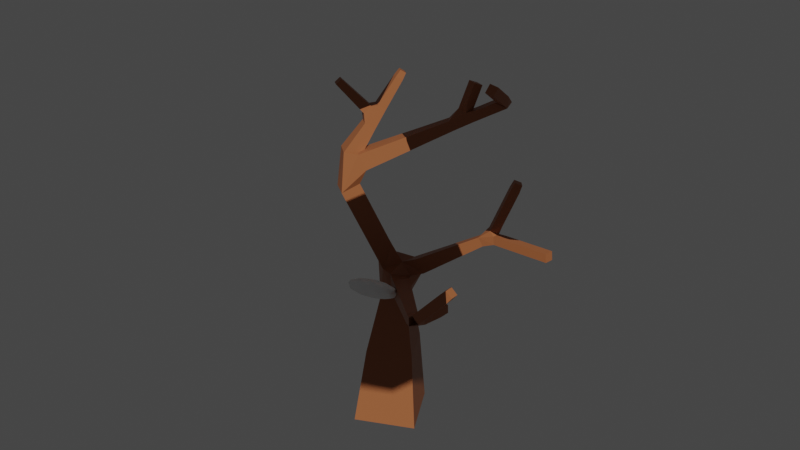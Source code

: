 # Source: poly-tree.blend  (saved by Blender 2.91.10; exported with 4.5.12 LTS)
import bpy
from mathutils import Matrix  # noqa: F401  (used for matrix-valued properties, if any)

bpy.ops.wm.read_factory_settings(use_empty=True)
scene = bpy.context.scene
scene.name = 'Scene'

# ---- collections
col_collection = bpy.data.collections.new('Collection'); scene.collection.children.link(col_collection)

# ---- materials (node trees are filled in below, after node groups)
mat_material_003 = bpy.data.materials.new('Material.003')
mat_material_003.alpha_threshold = 0.0
mat_material_003.use_transparent_shadow = False
mat_material_003.line_color = (0.0, 0.0, 0.0, 1.0)
mat_material_002 = bpy.data.materials.new('Material.002')
mat_material_002.use_transparent_shadow = False

# ---- material node trees
mat_material_003.use_nodes = True; mat_material_003.node_tree.nodes.clear()
_N = mat_material_003.node_tree.nodes; _L = mat_material_003.node_tree.links
n0 = _N.new('ShaderNodeOutputMaterial'); n0.name = 'Material Output'; n0.location = (300, 300)
n1 = _N.new('ShaderNodeBsdfPrincipled'); n1.name = 'Principled BSDF'; n1.location = (10, 300)
n1.distribution = 'GGX'
n1.subsurface_method = 'BURLEY'
n1.inputs[0].default_value = (0.3326, 0.1097, 0.04115, 1.0)
n1.inputs[2].default_value = 0.4273
n1.inputs[3].default_value = 1.45
n1.inputs[13].default_value = 0.3273
n1.inputs[27].default_value = (0.0, 0.0, 0.0, 1.0)
n1.inputs[28].default_value = 1.0
_L.new(n1.outputs[0], n0.inputs[0])
n0.is_active_output = True
mat_material_002.use_nodes = True; mat_material_002.node_tree.nodes.clear()
_N = mat_material_002.node_tree.nodes; _L = mat_material_002.node_tree.links
n0 = _N.new('ShaderNodeOutputMaterial'); n0.name = 'Material Output'; n0.location = (300, 300)
n1 = _N.new('ShaderNodeBsdfPrincipled'); n1.name = 'Principled BSDF'; n1.location = (10, 300)
n1.distribution = 'GGX'
n1.subsurface_method = 'BURLEY'
n1.inputs[0].default_value = (0.08032, 0.2466, 0.06042, 1.0)
n1.inputs[2].default_value = 1.0
n1.inputs[3].default_value = 1.45
n1.inputs[27].default_value = (0.0, 0.0, 0.0, 1.0)
n1.inputs[28].default_value = 1.0
_L.new(n1.outputs[0], n0.inputs[0])
_L.new(n1.outputs[0], n0.inputs[1])
n0.is_active_output = True

# ---- world
world_world = bpy.data.worlds.new('World'); scene.world = world_world
world_world.use_nodes = True; world_world.node_tree.nodes.clear()
_N = world_world.node_tree.nodes; _L = world_world.node_tree.links
n0 = _N.new('ShaderNodeOutputWorld'); n0.name = 'World Output'; n0.location = (300, 300)
n1 = _N.new('ShaderNodeBackground'); n1.name = 'Background'; n1.location = (10, 300)
n1.inputs[0].default_value = (0.05088, 0.05088, 0.05088, 1.0)
_L.new(n1.outputs[0], n0.inputs[0])
n0.is_active_output = True
world_world.color = (0.05088, 0.05088, 0.05088)
world_world.use_sun_shadow = False
world_world.sun_shadow_jitter_overblur = 0.0

# ---- meshes
me_cube = bpy.data.meshes.new('Cube')
me_cube.from_pydata([(0.2797, 1.264, -0.08432), (1.071, -0.1748, -0.08432), (-0.3657, -0.9658, -0.01109), (-1.157, 0.4728, -0.01109), (0.2669, 0.3373, 9.687), (0.3357, 0.2808, 9.687), (0.2878, 0.2225, 9.734), (0.2191, 0.279, 9.734), (0.2592, 0.3793, 9.67), (0.3784, 0.2815, 9.67), (0.2955, 0.1806, 9.752), (0.1764, 0.2783, 9.752), (-0.6386, -1.046, 9.518), (-0.7814, -0.94, 9.518), (-0.7024, -0.8338, 9.637), (-0.5596, -0.94, 9.637), (1.775, 1.203, 9.51), (1.995, 1.119, 9.51), (1.918, 0.9155, 9.603), (1.697, 0.9997, 9.603), (2.639, 1.411, 9.161), (2.665, 1.193, 9.073), (2.482, 1.118, 9.203), (2.457, 1.336, 9.292), (2.788, 0.6206, 9.775), (2.759, 0.4805, 9.587), (2.526, 0.4774, 9.626), (2.555, 0.6176, 9.814), (4.666, 0.3277, 6.15), (4.64, 0.1121, 6.15), (4.619, 0.1146, 6.366), (4.645, 0.3302, 6.366), (3.328, 0.9436, 7.473), (3.449, 0.7998, 7.473), (3.316, 0.688, 7.545), (3.195, 0.8318, 7.545), (3.326, 0.8896, 7.488), (3.395, 0.8066, 7.488), (3.319, 0.742, 7.53), (3.249, 0.8251, 7.53), (2.75, -2.138, 4.8), (2.602, -2.292, 4.8), (2.57, -2.261, 5.008), (2.718, -2.107, 5.008), (2.755, -1.253, 4.835), (2.963, -1.298, 4.835), (2.961, -1.307, 5.048), (2.753, -1.262, 5.048), (2.798, -1.265, 4.88), (2.919, -1.291, 4.88), (2.918, -1.295, 5.003), (2.797, -1.27, 5.003), (3.758, -2.039, 5.955), (3.769, -2.252, 5.955), (3.611, -2.259, 6.099), (3.601, -2.046, 6.099), (3.727, -2.085, 5.986), (3.733, -2.208, 5.986), (3.642, -2.213, 6.069), (3.636, -2.09, 6.069), (0.2779, 1.019, 2.028), (0.8634, -0.04524, 2.028), (-0.1994, -0.6302, 2.082), (-0.785, 0.4337, 2.082), (-0.08869, 0.02685, 8.798), (0.1005, -0.1285, 8.798), (-0.03108, -0.2888, 8.928), (-0.2203, -0.1335, 8.928), (-0.01071, 0.1099, 8.993), (0.1668, -0.03579, 8.993), (0.04334, -0.1862, 9.115), (-0.1342, -0.04048, 9.115), (0.06086, 0.1862, 9.173), (0.2277, 0.04928, 9.173), (0.1117, -0.09207, 9.288), (-0.05516, 0.04487, 9.288), (0.1286, 0.2584, 9.343), (0.2853, 0.1298, 9.343), (0.1763, -0.002998, 9.45), (0.0196, 0.1256, 9.45), (0.1936, 0.3276, 9.506), (0.3405, 0.207, 9.506), (0.2383, 0.08247, 9.607), (0.09135, 0.2031, 9.607), (-0.2275, -0.5493, 8.751), (-0.424, -0.4033, 8.751), (-0.3153, -0.2572, 8.915), (-0.1189, -0.4032, 8.915), (-0.3204, -0.6616, 8.924), (-0.5047, -0.5245, 8.924), (-0.4028, -0.3874, 9.078), (-0.2185, -0.5245, 9.078), (-0.4056, -0.7646, 9.083), (-0.5788, -0.6359, 9.083), (-0.4831, -0.507, 9.228), (-0.3099, -0.6358, 9.228), (-0.4863, -0.8621, 9.234), (-0.649, -0.7412, 9.234), (-0.559, -0.6202, 9.369), (-0.3963, -0.7411, 9.369), (-0.5637, -0.9557, 9.378), (-0.7163, -0.8422, 9.378), (-0.6319, -0.7288, 9.505), (-0.4793, -0.8422, 9.505), (-0.5975, -0.4474, 7.581), (-0.2639, -0.7203, 7.581), (-0.4911, -0.998, 7.82), (-0.8246, -0.7251, 7.82), (-0.4798, -0.3415, 7.859), (-0.1835, -0.5839, 7.859), (-0.3852, -0.8305, 8.072), (-0.6815, -0.5881, 8.072), (-0.3758, -0.248, 8.105), (-0.1124, -0.4634, 8.105), (-0.2917, -0.6826, 8.294), (-0.5551, -0.4672, 8.294), (-0.2798, -0.1617, 8.332), (-0.04684, -0.3523, 8.332), (-0.2054, -0.5462, 8.499), (-0.4384, -0.3556, 8.499), (0.07538, -0.2506, 4.503), (-0.3269, 0.03631, 4.503), (-0.06523, 0.4032, 4.705), (0.4358, 0.08208, 4.705), (-0.04202, -0.4161, 4.952), (-0.4451, -0.1286, 4.952), (-0.1829, 0.2391, 5.155), (0.2202, -0.04843, 5.155), (-0.1598, -0.5821, 5.404), (-0.5637, -0.294, 5.404), (-0.301, 0.07434, 5.607), (0.1029, -0.2137, 5.607), (-0.2779, -0.7485, 5.856), (-0.6826, -0.4599, 5.856), (-0.4194, -0.09078, 6.06), (-0.01469, -0.3794, 6.06), (-0.3962, -0.9152, 6.31), (-0.8017, -0.626, 6.31), (-0.5379, -0.2562, 6.514), (-0.1325, -0.5454, 6.514), (-0.5147, -1.082, 6.764), (-0.921, -0.7924, 6.764), (-0.6567, -0.4218, 6.968), (-0.2504, -0.7116, 6.968), (0.2504, 0.8134, 3.007), (0.6753, 0.04137, 3.007), (-0.09595, -0.3831, 3.046), (-0.5209, 0.3889, 3.046), (0.2332, 0.6845, 3.621), (0.5572, 0.09575, 3.621), (-0.03099, -0.228, 3.651), (-0.355, 0.3608, 3.651), (-0.2713, -0.356, 7.389), (-0.02076, -0.7271, 7.389), (-0.1782, -0.8334, 7.795), (-0.4287, -0.4623, 7.795), (0.05184, -0.1589, 7.586), (0.2829, -0.5011, 7.586), (0.1376, -0.5991, 7.96), (-0.09339, -0.2569, 7.96), (0.3331, 0.0127, 7.757), (0.5471, -0.3044, 7.757), (0.4126, -0.3953, 8.103), (0.1985, -0.07814, 8.103), (0.5901, 0.1695, 7.913), (0.7887, -0.1247, 7.913), (0.6639, -0.2089, 8.234), (0.4653, 0.08526, 8.234), (0.8306, 0.3162, 8.059), (1.015, 0.04352, 8.059), (0.899, -0.03459, 8.357), (0.7149, 0.2381, 8.357), (1.059, 0.4553, 8.198), (1.229, 0.203, 8.198), (1.122, 0.1307, 8.473), (0.9516, 0.3831, 8.473), (1.277, 0.5885, 8.33), (1.434, 0.3556, 8.33), (1.335, 0.2889, 8.585), (1.178, 0.5217, 8.585), (1.487, 0.7166, 8.458), (1.631, 0.5025, 8.458), (1.541, 0.4412, 8.692), (1.396, 0.6553, 8.692), (1.726, 0.9199, 8.876), (1.897, 0.8603, 8.859), (1.862, 0.677, 8.923), (1.598, 0.7412, 8.952), (1.709, 1.031, 9.076), (1.93, 0.9464, 9.076), (1.852, 0.7431, 9.169), (1.631, 0.8274, 9.169), (1.742, 1.117, 9.293), (1.963, 1.033, 9.293), (1.885, 0.8293, 9.386), (1.664, 0.9136, 9.386), (1.863, 0.952, 8.681), (1.992, 0.7537, 8.681), (2.032, 1.062, 8.78), (2.161, 0.8637, 8.78), (2.074, 0.8071, 8.992), (1.945, 1.005, 8.992), (2.202, 1.172, 8.879), (2.33, 0.9737, 8.879), (2.243, 0.9171, 9.091), (2.114, 1.115, 9.091), (2.371, 1.282, 8.977), (2.5, 1.084, 8.977), (2.413, 1.027, 9.19), (2.284, 1.225, 9.19), (2.716, 1.157, 9.386), (2.687, 1.017, 9.198), (2.454, 1.014, 9.237), (2.483, 1.154, 9.425), (2.74, 0.9783, 9.516), (2.711, 0.8382, 9.328), (2.478, 0.8351, 9.367), (2.507, 0.9753, 9.555), (2.764, 0.7995, 9.645), (2.735, 0.6593, 9.457), (2.502, 0.6563, 9.496), (2.531, 0.7964, 9.684), (0.7553, 0.5052, 4.345), (0.7408, 0.0328, 4.428), (0.5034, 0.4874, 4.706), (1.086, 0.5115, 4.596), (1.114, 0.106, 4.596), (0.8818, 0.08956, 4.929), (0.8531, 0.4951, 4.929), (1.37, 0.517, 4.813), (1.397, 0.1408, 4.813), (1.181, 0.1255, 5.122), (1.155, 0.5017, 5.122), (1.63, 0.522, 5.01), (1.654, 0.1724, 5.01), (1.454, 0.1582, 5.298), (1.429, 0.5078, 5.298), (1.871, 0.5266, 5.194), (1.894, 0.2018, 5.194), (1.708, 0.1886, 5.461), (1.685, 0.5134, 5.461), (2.099, 0.5309, 5.368), (2.12, 0.2296, 5.368), (1.948, 0.2174, 5.616), (1.926, 0.5187, 5.616), (2.317, 0.5351, 5.534), (2.336, 0.2562, 5.534), (2.176, 0.2448, 5.763), (2.157, 0.5238, 5.763), (2.526, 0.5391, 5.693), (2.544, 0.2817, 5.693), (2.396, 0.2712, 5.904), (2.378, 0.5286, 5.904), (2.728, 0.543, 5.847), (2.744, 0.3063, 5.847), (2.609, 0.2967, 6.041), (2.592, 0.5334, 6.041), (3.089, 0.5169, 5.996), (3.063, 0.3014, 5.996), (3.042, 0.3039, 6.212), (3.07, 0.4913, 6.217), (3.286, 0.4932, 6.015), (3.26, 0.2777, 6.015), (3.24, 0.2802, 6.231), (3.265, 0.4957, 6.231), (3.483, 0.4696, 6.034), (3.457, 0.2541, 6.034), (3.437, 0.2566, 6.251), (3.462, 0.4721, 6.251), (3.68, 0.4459, 6.054), (3.654, 0.2304, 6.054), (3.634, 0.2329, 6.27), (3.659, 0.4484, 6.27), (3.877, 0.4223, 6.073), (3.851, 0.2067, 6.073), (3.831, 0.2092, 6.289), (3.857, 0.4248, 6.289), (4.074, 0.3986, 6.092), (4.049, 0.1831, 6.092), (4.028, 0.1856, 6.308), (4.054, 0.4011, 6.308), (4.271, 0.375, 6.111), (4.246, 0.1594, 6.111), (4.225, 0.1619, 6.328), (4.251, 0.3775, 6.328), (4.468, 0.3513, 6.131), (4.443, 0.1358, 6.131), (4.422, 0.1383, 6.347), (4.448, 0.3538, 6.347), (2.932, 0.6293, 6.221), (2.919, 0.3342, 6.304), (2.779, 0.5002, 6.304), (2.989, 0.6771, 6.399), (3.129, 0.511, 6.399), (2.975, 0.3819, 6.482), (2.836, 0.548, 6.482), (3.046, 0.7248, 6.577), (3.185, 0.5587, 6.577), (3.032, 0.4296, 6.66), (2.892, 0.5957, 6.66), (3.102, 0.7725, 6.755), (3.242, 0.6064, 6.755), (3.089, 0.4774, 6.838), (2.949, 0.6434, 6.838), (3.159, 0.8202, 6.933), (3.299, 0.6542, 6.933), (3.145, 0.5251, 7.016), (3.006, 0.6911, 7.016), (3.216, 0.868, 7.111), (3.355, 0.7019, 7.111), (3.202, 0.5728, 7.194), (3.062, 0.7389, 7.194), (3.272, 0.9157, 7.289), (3.412, 0.7496, 7.289), (3.259, 0.6205, 7.372), (3.119, 0.7866, 7.372), (0.7624, -0.06465, 4.071), (0.4511, -0.3886, 4.071), (0.3839, -0.3241, 4.511), (1.058, -0.369, 4.176), (0.7671, -0.6714, 4.176), (0.7044, -0.6112, 4.586), (0.9949, -0.3088, 4.586), (1.316, -0.6358, 4.268), (1.044, -0.9193, 4.268), (0.9853, -0.8629, 4.653), (1.258, -0.5794, 4.653), (1.554, -0.8808, 4.353), (1.298, -1.147, 4.353), (1.243, -1.094, 4.714), (1.499, -0.8278, 4.714), (1.777, -1.111, 4.432), (1.537, -1.361, 4.432), (1.485, -1.311, 4.771), (1.725, -1.061, 4.771), (1.989, -1.329, 4.508), (1.764, -1.564, 4.508), (1.716, -1.517, 4.826), (1.941, -1.283, 4.826), (2.193, -1.539, 4.58), (1.982, -1.759, 4.58), (1.936, -1.715, 4.878), (2.147, -1.495, 4.878), (2.389, -1.741, 4.65), (2.192, -1.947, 4.65), (2.149, -1.906, 4.928), (2.346, -1.701, 4.928), (2.579, -1.937, 4.718), (2.395, -2.129, 4.718), (2.356, -2.091, 4.977), (2.539, -1.899, 4.977), (2.59, -1.939, 4.79), (2.831, -1.991, 4.79), (2.86, -2.032, 5.009), (2.588, -1.948, 5.036), (2.64, -1.709, 4.8), (2.881, -1.761, 4.8), (2.879, -1.77, 5.046), (2.638, -1.719, 5.046), (2.689, -1.479, 4.809), (2.93, -1.531, 4.809), (2.928, -1.541, 5.055), (2.687, -1.489, 5.055), (2.903, -2.311, 4.981), (2.722, -2.32, 5.148), (2.71, -2.074, 5.148), (3.038, -2.057, 5.142), (3.05, -2.303, 5.142), (2.868, -2.312, 5.308), (2.856, -2.066, 5.308), (3.184, -2.05, 5.302), (3.196, -2.296, 5.302), (3.014, -2.305, 5.468), (3.002, -2.059, 5.468), (3.33, -2.043, 5.463), (3.343, -2.289, 5.463), (3.161, -2.298, 5.629), (3.149, -2.052, 5.629), (3.477, -2.036, 5.623), (3.489, -2.282, 5.623), (3.307, -2.291, 5.789), (3.295, -2.045, 5.789), (3.623, -2.029, 5.784), (3.635, -2.275, 5.784), (3.454, -2.284, 5.95), (3.441, -2.038, 5.95), (0.2787, 1.13, 1.072), (0.9576, -0.1039, 1.072), (-0.2747, -0.7821, 1.134), (-0.9536, 0.4514, 1.134), (2.75, -2.138, 4.8), (2.602, -2.292, 4.8), (2.57, -2.261, 5.008), (1.726, 0.9199, 8.876), (-0.8246, -0.7251, 7.82), (-0.4911, -0.998, 7.82), (-0.5975, -0.4474, 7.581), (1.862, 0.677, 8.923), (1.992, 0.7537, 8.681), (1.863, 0.952, 8.681)], [], [(117, 65, 118), (103, 100, 96, 99), (102, 103, 99, 98), (101, 102, 98, 97), (100, 101, 97, 96), (99, 96, 92, 95), (64, 65, 117), (98, 99, 95, 94), (97, 98, 94, 93), (96, 97, 93, 92), (95, 92, 88, 91), (94, 95, 91, 90), (93, 94, 90, 89), (65, 66, 118), (116, 64, 117), (224, 222, 148), (92, 93, 89, 88), (91, 88, 84, 87), (90, 91, 87, 86), (89, 90, 86, 85), (88, 89, 85, 84), (11, 8, 80, 83), (10, 11, 83, 82), (9, 10, 82, 81), (8, 9, 81, 80), (83, 80, 76, 79), (107, 155, 104), (317, 150, 149), (82, 83, 79, 78), (81, 82, 78, 77), (80, 81, 77, 76), (140, 143, 153), (79, 76, 72, 75), (317, 120, 150), (78, 79, 75, 74), (77, 78, 74, 73), (76, 77, 73, 72), (75, 72, 68, 71), (74, 75, 71, 70), (73, 74, 70, 69), (72, 73, 69, 68), (316, 317, 149), (122, 224, 148), (123, 224, 122), (120, 121, 150), (71, 68, 64, 67), (70, 71, 67, 66), (317, 318, 120), (69, 70, 66, 65), (223, 316, 222), (68, 69, 65, 64), (151, 122, 148), (11, 8, 4, 7), (10, 11, 7, 6), (9, 10, 6, 5), (8, 9, 5, 4), (59, 58, 57, 56), (51, 50, 49, 48), (184, 185, 196), (183, 187, 184), (39, 38, 37, 36), (291, 289, 256), (31, 30, 29, 28), (107, 104, 142, 141), (27, 26, 25, 24), (19, 18, 17, 16), (154, 106, 140, 153), (15, 14, 13, 12), (185, 393, 399, 196), (196, 399, 398, 197), (260, 257, 289), (197, 398, 397, 186), (222, 316, 149, 148), (155, 396, 105, 154), (154, 105, 395, 106), (106, 395, 394, 107), (41, 391, 392, 42), (106, 107, 141, 140), (41, 40, 363), (42, 392, 43, 364), (364, 43, 390, 363), (353, 354, 365), (363, 390, 391, 41), (0, 1, 2, 3), (150, 121, 122, 151), (143, 142, 152, 153), (186, 397, 393, 185), (142, 104, 155, 152), (64, 116, 119, 67), (186, 182, 181, 197), (181, 180, 196, 197), (318, 223, 123, 120), (180, 183, 184, 196), (289, 257, 253, 256), (258, 259, 255, 254), (257, 258, 254, 253), (187, 183, 182, 186), (351, 41, 42, 354), (119, 118, 84, 85), (291, 256, 255, 290), (86, 67, 119, 85), (107, 394, 396, 155), (118, 66, 87, 84), (42, 364, 365, 354), (40, 41, 351, 352), (66, 67, 86, 87), (7, 6, 5, 4), (363, 40, 352, 353), (259, 260, 290, 255), (12, 13, 101, 100), (13, 14, 102, 101), (14, 15, 103, 102), (15, 12, 100, 103), (108, 109, 105, 396), (109, 110, 395, 105), (110, 111, 394, 395), (111, 108, 396, 394), (112, 113, 109, 108), (113, 114, 110, 109), (114, 115, 111, 110), (115, 112, 108, 111), (116, 117, 113, 112), (117, 118, 114, 113), (118, 119, 115, 114), (119, 116, 112, 115), (124, 125, 121, 120), (125, 126, 122, 121), (126, 127, 123, 122), (127, 124, 120, 123), (128, 129, 125, 124), (129, 130, 126, 125), (130, 131, 127, 126), (131, 128, 124, 127), (132, 133, 129, 128), (133, 134, 130, 129), (134, 135, 131, 130), (135, 132, 128, 131), (136, 137, 133, 132), (137, 138, 134, 133), (138, 139, 135, 134), (139, 136, 132, 135), (140, 141, 137, 136), (141, 142, 138, 137), (142, 143, 139, 138), (143, 140, 136, 139), (144, 145, 61, 60), (145, 146, 62, 61), (146, 147, 63, 62), (147, 144, 60, 63), (148, 149, 145, 144), (149, 150, 146, 145), (150, 151, 147, 146), (151, 148, 144, 147), (156, 157, 153, 152), (157, 158, 154, 153), (158, 159, 155, 154), (159, 156, 152, 155), (160, 161, 157, 156), (161, 162, 158, 157), (162, 163, 159, 158), (163, 160, 156, 159), (164, 165, 161, 160), (165, 166, 162, 161), (166, 167, 163, 162), (167, 164, 160, 163), (168, 169, 165, 164), (169, 170, 166, 165), (170, 171, 167, 166), (171, 168, 164, 167), (172, 173, 169, 168), (173, 174, 170, 169), (174, 175, 171, 170), (175, 172, 168, 171), (176, 177, 173, 172), (177, 178, 174, 173), (178, 179, 175, 174), (179, 176, 172, 175), (180, 181, 177, 176), (181, 182, 178, 177), (182, 183, 179, 178), (183, 180, 176, 179), (188, 189, 185, 184), (189, 190, 186, 185), (190, 191, 187, 186), (191, 188, 184, 187), (192, 193, 189, 188), (193, 194, 190, 189), (194, 195, 191, 190), (195, 192, 188, 191), (16, 17, 193, 192), (17, 18, 194, 193), (18, 19, 195, 194), (19, 16, 192, 195), (198, 199, 398, 399), (199, 200, 397, 398), (200, 201, 393, 397), (201, 198, 399, 393), (202, 203, 199, 198), (203, 204, 200, 199), (204, 205, 201, 200), (205, 202, 198, 201), (206, 207, 203, 202), (207, 208, 204, 203), (208, 209, 205, 204), (209, 206, 202, 205), (20, 21, 207, 206), (21, 22, 208, 207), (22, 23, 209, 208), (23, 20, 206, 209), (210, 211, 21, 20), (211, 212, 22, 21), (212, 213, 23, 22), (213, 210, 20, 23), (214, 215, 211, 210), (215, 216, 212, 211), (216, 217, 213, 212), (217, 214, 210, 213), (218, 219, 215, 214), (219, 220, 216, 215), (220, 221, 217, 216), (221, 218, 214, 217), (24, 25, 219, 218), (25, 26, 220, 219), (26, 27, 221, 220), (27, 24, 218, 221), (225, 226, 223, 222), (226, 227, 123, 223), (227, 228, 224, 123), (228, 225, 222, 224), (229, 230, 226, 225), (230, 231, 227, 226), (231, 232, 228, 227), (232, 229, 225, 228), (233, 234, 230, 229), (234, 235, 231, 230), (235, 236, 232, 231), (236, 233, 229, 232), (237, 238, 234, 233), (238, 239, 235, 234), (239, 240, 236, 235), (240, 237, 233, 236), (241, 242, 238, 237), (242, 243, 239, 238), (243, 244, 240, 239), (244, 241, 237, 240), (245, 246, 242, 241), (246, 247, 243, 242), (247, 248, 244, 243), (248, 245, 241, 244), (249, 250, 246, 245), (250, 251, 247, 246), (251, 252, 248, 247), (252, 249, 245, 248), (253, 254, 250, 249), (254, 255, 251, 250), (255, 256, 252, 251), (256, 253, 249, 252), (261, 262, 258, 257), (262, 263, 259, 258), (263, 264, 260, 259), (264, 261, 257, 260), (265, 266, 262, 261), (266, 267, 263, 262), (267, 268, 264, 263), (268, 265, 261, 264), (269, 270, 266, 265), (270, 271, 267, 266), (271, 272, 268, 267), (272, 269, 265, 268), (273, 274, 270, 269), (274, 275, 271, 270), (275, 276, 272, 271), (276, 273, 269, 272), (277, 278, 274, 273), (278, 279, 275, 274), (279, 280, 276, 275), (280, 277, 273, 276), (281, 282, 278, 277), (282, 283, 279, 278), (283, 284, 280, 279), (284, 281, 277, 280), (285, 286, 282, 281), (286, 287, 283, 282), (287, 288, 284, 283), (288, 285, 281, 284), (28, 29, 286, 285), (29, 30, 287, 286), (30, 31, 288, 287), (31, 28, 285, 288), (292, 293, 260, 289), (293, 294, 290, 260), (294, 295, 291, 290), (295, 292, 289, 291), (296, 297, 293, 292), (297, 298, 294, 293), (298, 299, 295, 294), (299, 296, 292, 295), (300, 301, 297, 296), (301, 302, 298, 297), (302, 303, 299, 298), (303, 300, 296, 299), (304, 305, 301, 300), (305, 306, 302, 301), (306, 307, 303, 302), (307, 304, 300, 303), (308, 309, 305, 304), (309, 310, 306, 305), (310, 311, 307, 306), (311, 308, 304, 307), (312, 313, 309, 308), (313, 314, 310, 309), (314, 315, 311, 310), (315, 312, 308, 311), (32, 33, 313, 312), (33, 34, 314, 313), (34, 35, 315, 314), (35, 32, 312, 315), (32, 33, 37, 36), (33, 34, 38, 37), (34, 35, 39, 38), (35, 32, 36, 39), (319, 320, 317, 316), (320, 321, 318, 317), (321, 322, 223, 318), (322, 319, 316, 223), (323, 324, 320, 319), (324, 325, 321, 320), (325, 326, 322, 321), (326, 323, 319, 322), (327, 328, 324, 323), (328, 329, 325, 324), (329, 330, 326, 325), (330, 327, 323, 326), (331, 332, 328, 327), (332, 333, 329, 328), (333, 334, 330, 329), (334, 331, 327, 330), (335, 336, 332, 331), (336, 337, 333, 332), (337, 338, 334, 333), (338, 335, 331, 334), (339, 340, 336, 335), (340, 341, 337, 336), (341, 342, 338, 337), (342, 339, 335, 338), (343, 344, 340, 339), (344, 345, 341, 340), (345, 346, 342, 341), (346, 343, 339, 342), (347, 348, 344, 343), (348, 349, 345, 344), (349, 350, 346, 345), (350, 347, 343, 346), (390, 391, 348, 347), (391, 392, 349, 348), (392, 43, 350, 349), (43, 390, 347, 350), (355, 356, 352, 351), (356, 357, 353, 352), (357, 358, 354, 353), (358, 355, 351, 354), (359, 360, 356, 355), (360, 361, 357, 356), (361, 362, 358, 357), (362, 359, 355, 358), (44, 45, 360, 359), (45, 46, 361, 360), (46, 47, 362, 361), (47, 44, 359, 362), (48, 49, 45, 44), (49, 50, 46, 45), (50, 51, 47, 46), (51, 48, 44, 47), (366, 367, 363, 353), (367, 368, 364, 363), (368, 369, 365, 364), (369, 366, 353, 365), (370, 371, 367, 366), (371, 372, 368, 367), (372, 373, 369, 368), (373, 370, 366, 369), (374, 375, 371, 370), (375, 376, 372, 371), (376, 377, 373, 372), (377, 374, 370, 373), (378, 379, 375, 374), (379, 380, 376, 375), (380, 381, 377, 376), (381, 378, 374, 377), (382, 383, 379, 378), (383, 384, 380, 379), (384, 385, 381, 380), (385, 382, 378, 381), (52, 53, 383, 382), (53, 54, 384, 383), (54, 55, 385, 384), (55, 52, 382, 385), (52, 53, 57, 56), (53, 54, 58, 57), (54, 55, 59, 58), (55, 52, 56, 59), (386, 387, 1, 0), (387, 388, 2, 1), (388, 389, 3, 2), (389, 386, 0, 3), (60, 61, 387, 386), (61, 62, 388, 387), (62, 63, 389, 388), (63, 60, 386, 389)])
me_cube.materials.append(mat_material_003)
me_cube.use_remesh_preserve_volume = False
me_cube.use_remesh_preserve_attributes = False
me_cube.use_mirror_vertex_groups = False
me_cube.update()
me_icosphere = bpy.data.meshes.new('Icosphere')
me_icosphere.from_pydata([(0.0, 0.0, -0.96), (0.6947, -0.5047, -0.4293), (-0.2653, -0.8166, -0.4293), (-0.8586, 0.0, -0.4293), (-0.2653, 0.8166, -0.4293), (0.6947, 0.5047, -0.4293), (0.2653, -0.8166, 0.4293), (-0.6947, -0.5047, 0.4293), (-0.6947, 0.5047, 0.4293), (0.2653, 0.8166, 0.4293), (0.8586, 0.0, 0.4293), (0.0, 0.0, 0.96), (-0.156, -0.48, -0.8166), (0.4083, -0.2967, -0.8166), (0.2524, -0.7767, -0.5047), (0.8166, 0.0, -0.5047), (0.4083, 0.2967, -0.8166), (-0.5047, 0.0, -0.8166), (-0.6607, -0.48, -0.5047), (-0.156, 0.48, -0.8166), (-0.6607, 0.48, -0.5047), (0.2524, 0.7767, -0.5047), (0.913, -0.2967, 0.0), (0.913, 0.2967, 0.0), (0.0, -0.96, 0.0), (0.5643, -0.7767, 0.0), (-0.913, -0.2967, 0.0), (-0.5643, -0.7767, 0.0), (-0.5643, 0.7767, 0.0), (-0.913, 0.2967, 0.0), (0.5643, 0.7767, 0.0), (0.0, 0.96, 0.0), (0.6607, -0.48, 0.5047), (-0.2524, -0.7767, 0.5047), (-0.8166, 0.0, 0.5047), (-0.2524, 0.7767, 0.5047), (0.6607, 0.48, 0.5047), (0.156, -0.48, 0.8166), (0.5047, 0.0, 0.8166), (-0.4083, -0.2967, 0.8166), (-0.4083, 0.2967, 0.8166), (0.156, 0.48, 0.8166)], [], [(0, 13, 12), (1, 13, 15), (0, 12, 17), (0, 17, 19), (0, 19, 16), (1, 15, 22), (2, 14, 24), (3, 18, 26), (4, 20, 28), (5, 21, 30), (1, 22, 25), (2, 24, 27), (3, 26, 29), (4, 28, 31), (5, 30, 23), (6, 32, 37), (7, 33, 39), (8, 34, 40), (9, 35, 41), (10, 36, 38), (38, 41, 11), (38, 36, 41), (36, 9, 41), (41, 40, 11), (41, 35, 40), (35, 8, 40), (40, 39, 11), (40, 34, 39), (34, 7, 39), (39, 37, 11), (39, 33, 37), (33, 6, 37), (37, 38, 11), (37, 32, 38), (32, 10, 38), (23, 36, 10), (23, 30, 36), (30, 9, 36), (31, 35, 9), (31, 28, 35), (28, 8, 35), (29, 34, 8), (29, 26, 34), (26, 7, 34), (27, 33, 7), (27, 24, 33), (24, 6, 33), (25, 32, 6), (25, 22, 32), (22, 10, 32), (30, 31, 9), (30, 21, 31), (21, 4, 31), (28, 29, 8), (28, 20, 29), (20, 3, 29), (26, 27, 7), (26, 18, 27), (18, 2, 27), (24, 25, 6), (24, 14, 25), (14, 1, 25), (22, 23, 10), (22, 15, 23), (15, 5, 23), (16, 21, 5), (16, 19, 21), (19, 4, 21), (19, 20, 4), (19, 17, 20), (17, 3, 20), (17, 18, 3), (17, 12, 18), (12, 2, 18), (15, 16, 5), (15, 13, 16), (13, 0, 16), (12, 14, 2), (12, 13, 14), (13, 1, 14)])
_uv = me_icosphere.uv_layers.new(name='UVMap')
_uv.uv.foreach_set('vector', [0.8182, 0.0, 0.7727, 0.07873, 0.8636, 0.07873, 0.7273, 0.1575, 0.6818, 0.07873, 0.6364, 0.1575, 0.09091, 0.0, 0.04545, 0.07873, 0.1364, 0.07873, 0.2727, 0.0, 0.2273, 0.07873, 0.3182, 0.07873, 0.4545, 0.0, 0.4091, 0.07873, 0.5, 0.07873, 0.7273, 0.1575, 0.6364, 0.1575, 0.6818, 0.2362, 0.9091, 0.1575, 0.8182, 0.1575, 0.8636, 0.2362, 0.1818, 0.1575, 0.09091, 0.1575, 0.1364, 0.2362, 0.3636, 0.1575, 0.2727, 0.1575, 0.3182, 0.2362, 0.5455, 0.1575, 0.4545, 0.1575, 0.5, 0.2362, 0.7273, 0.1575, 0.6818, 0.2362, 0.7727, 0.2362, 0.9091, 0.1575, 0.8636, 0.2362, 0.9545, 0.2362, 0.1818, 0.1575, 0.1364, 0.2362, 0.2273, 0.2362, 0.3636, 0.1575, 0.3182, 0.2362, 0.4091, 0.2362, 0.5455, 0.1575, 0.5, 0.2362, 0.5909, 0.2362, 0.8182, 0.3149, 0.7273, 0.3149, 0.7727, 0.3937, 1.0, 0.3149, 0.9091, 0.3149, 0.9545, 0.3937, 0.2727, 0.3149, 0.1818, 0.3149, 0.2273, 0.3937, 0.4545, 0.3149, 0.3636, 0.3149, 0.4091, 0.3937, 0.6364, 0.3149, 0.5455, 0.3149, 0.5909, 0.3937, 0.5909, 0.3937, 0.5, 0.3937, 0.5455, 0.4724, 0.5909, 0.3937, 0.5455, 0.3149, 0.5, 0.3937, 0.5455, 0.3149, 0.4545, 0.3149, 0.5, 0.3937, 0.4091, 0.3937, 0.3182, 0.3937, 0.3636, 0.4724, 0.4091, 0.3937, 0.3636, 0.3149, 0.3182, 0.3937, 0.3636, 0.3149, 0.2727, 0.3149, 0.3182, 0.3937, 0.2273, 0.3937, 0.1364, 0.3937, 0.1818, 0.4724, 0.2273, 0.3937, 0.1818, 0.3149, 0.1364, 0.3937, 0.1818, 0.3149, 0.09091, 0.3149, 0.1364, 0.3937, 0.9545, 0.3937, 0.8636, 0.3937, 0.9091, 0.4724, 0.9545, 0.3937, 0.9091, 0.3149, 0.8636, 0.3937, 0.9091, 0.3149, 0.8182, 0.3149, 0.8636, 0.3937, 0.7727, 0.3937, 0.6818, 0.3937, 0.7273, 0.4724, 0.7727, 0.3937, 0.7273, 0.3149, 0.6818, 0.3937, 0.7273, 0.3149, 0.6364, 0.3149, 0.6818, 0.3937, 0.5909, 0.2362, 0.5455, 0.3149, 0.6364, 0.3149, 0.5909, 0.2362, 0.5, 0.2362, 0.5455, 0.3149, 0.5, 0.2362, 0.4545, 0.3149, 0.5455, 0.3149, 0.4091, 0.2362, 0.3636, 0.3149, 0.4545, 0.3149, 0.4091, 0.2362, 0.3182, 0.2362, 0.3636, 0.3149, 0.3182, 0.2362, 0.2727, 0.3149, 0.3636, 0.3149, 0.2273, 0.2362, 0.1818, 0.3149, 0.2727, 0.3149, 0.2273, 0.2362, 0.1364, 0.2362, 0.1818, 0.3149, 0.1364, 0.2362, 0.09091, 0.3149, 0.1818, 0.3149, 0.9545, 0.2362, 0.9091, 0.3149, 1.0, 0.3149, 0.9545, 0.2362, 0.8636, 0.2362, 0.9091, 0.3149, 0.8636, 0.2362, 0.8182, 0.3149, 0.9091, 0.3149, 0.7727, 0.2362, 0.7273, 0.3149, 0.8182, 0.3149, 0.7727, 0.2362, 0.6818, 0.2362, 0.7273, 0.3149, 0.6818, 0.2362, 0.6364, 0.3149, 0.7273, 0.3149, 0.5, 0.2362, 0.4091, 0.2362, 0.4545, 0.3149, 0.5, 0.2362, 0.4545, 0.1575, 0.4091, 0.2362, 0.4545, 0.1575, 0.3636, 0.1575, 0.4091, 0.2362, 0.3182, 0.2362, 0.2273, 0.2362, 0.2727, 0.3149, 0.3182, 0.2362, 0.2727, 0.1575, 0.2273, 0.2362, 0.2727, 0.1575, 0.1818, 0.1575, 0.2273, 0.2362, 0.1364, 0.2362, 0.04545, 0.2362, 0.09091, 0.3149, 0.1364, 0.2362, 0.09091, 0.1575, 0.04545, 0.2362, 0.09091, 0.1575, 0.0, 0.1575, 0.04545, 0.2362, 0.8636, 0.2362, 0.7727, 0.2362, 0.8182, 0.3149, 0.8636, 0.2362, 0.8182, 0.1575, 0.7727, 0.2362, 0.8182, 0.1575, 0.7273, 0.1575, 0.7727, 0.2362, 0.6818, 0.2362, 0.5909, 0.2362, 0.6364, 0.3149, 0.6818, 0.2362, 0.6364, 0.1575, 0.5909, 0.2362, 0.6364, 0.1575, 0.5455, 0.1575, 0.5909, 0.2362, 0.5, 0.07873, 0.4545, 0.1575, 0.5455, 0.1575, 0.5, 0.07873, 0.4091, 0.07873, 0.4545, 0.1575, 0.4091, 0.07873, 0.3636, 0.1575, 0.4545, 0.1575, 0.3182, 0.07873, 0.2727, 0.1575, 0.3636, 0.1575, 0.3182, 0.07873, 0.2273, 0.07873, 0.2727, 0.1575, 0.2273, 0.07873, 0.1818, 0.1575, 0.2727, 0.1575, 0.1364, 0.07873, 0.09091, 0.1575, 0.1818, 0.1575, 0.1364, 0.07873, 0.04545, 0.07873, 0.09091, 0.1575, 0.04545, 0.07873, 0.0, 0.1575, 0.09091, 0.1575, 0.6364, 0.1575, 0.5909, 0.07873, 0.5455, 0.1575, 0.6364, 0.1575, 0.6818, 0.07873, 0.5909, 0.07873, 0.6818, 0.07873, 0.6364, 0.0, 0.5909, 0.07873, 0.8636, 0.07873, 0.8182, 0.1575, 0.9091, 0.1575, 0.8636, 0.07873, 0.7727, 0.07873, 0.8182, 0.1575, 0.7727, 0.07873, 0.7273, 0.1575, 0.8182, 0.1575])
me_icosphere.materials.append(mat_material_002)
me_icosphere.use_remesh_fix_poles = True
me_icosphere.use_remesh_preserve_attributes = False
me_icosphere.use_mirror_vertex_groups = False
me_icosphere.update()
me_icosphere_001 = bpy.data.meshes.new('Icosphere.001')
me_icosphere_001.from_pydata([(0.0, 0.0, -0.96), (0.6947, -0.5047, -0.4293), (-0.2653, -0.8166, -0.4293), (-0.8586, 0.0, -0.4293), (-0.2653, 0.8166, -0.4293), (0.6947, 0.5047, -0.4293), (0.2653, -0.8166, 0.4293), (-0.6947, -0.5047, 0.4293), (-0.6947, 0.5047, 0.4293), (0.2653, 0.8166, 0.4293), (0.8586, 0.0, 0.4293), (0.0, 0.0, 0.96), (-0.156, -0.48, -0.8166), (0.4083, -0.2967, -0.8166), (0.2524, -0.7767, -0.5047), (0.8166, 0.0, -0.5047), (0.4083, 0.2967, -0.8166), (-0.5047, 0.0, -0.8166), (-0.6607, -0.48, -0.5047), (-0.156, 0.48, -0.8166), (-0.6607, 0.48, -0.5047), (0.2524, 0.7767, -0.5047), (0.913, -0.2967, 0.0), (0.913, 0.2967, 0.0), (0.0, -0.96, 0.0), (0.5643, -0.7767, 0.0), (-0.913, -0.2967, 0.0), (-0.5643, -0.7767, 0.0), (-0.5643, 0.7767, 0.0), (-0.913, 0.2967, 0.0), (0.5643, 0.7767, 0.0), (0.0, 0.96, 0.0), (0.6607, -0.48, 0.5047), (-0.2524, -0.7767, 0.5047), (-0.8166, 0.0, 0.5047), (-0.2524, 0.7767, 0.5047), (0.6607, 0.48, 0.5047), (0.156, -0.48, 0.8166), (0.5047, 0.0, 0.8166), (-0.4083, -0.2967, 0.8166), (-0.4083, 0.2967, 0.8166), (0.156, 0.48, 0.8166)], [], [(0, 13, 12), (1, 13, 15), (0, 12, 17), (0, 17, 19), (0, 19, 16), (1, 15, 22), (2, 14, 24), (3, 18, 26), (4, 20, 28), (5, 21, 30), (1, 22, 25), (2, 24, 27), (3, 26, 29), (4, 28, 31), (5, 30, 23), (6, 32, 37), (7, 33, 39), (8, 34, 40), (9, 35, 41), (10, 36, 38), (38, 41, 11), (38, 36, 41), (36, 9, 41), (41, 40, 11), (41, 35, 40), (35, 8, 40), (40, 39, 11), (40, 34, 39), (34, 7, 39), (39, 37, 11), (39, 33, 37), (33, 6, 37), (37, 38, 11), (37, 32, 38), (32, 10, 38), (23, 36, 10), (23, 30, 36), (30, 9, 36), (31, 35, 9), (31, 28, 35), (28, 8, 35), (29, 34, 8), (29, 26, 34), (26, 7, 34), (27, 33, 7), (27, 24, 33), (24, 6, 33), (25, 32, 6), (25, 22, 32), (22, 10, 32), (30, 31, 9), (30, 21, 31), (21, 4, 31), (28, 29, 8), (28, 20, 29), (20, 3, 29), (26, 27, 7), (26, 18, 27), (18, 2, 27), (24, 25, 6), (24, 14, 25), (14, 1, 25), (22, 23, 10), (22, 15, 23), (15, 5, 23), (16, 21, 5), (16, 19, 21), (19, 4, 21), (19, 20, 4), (19, 17, 20), (17, 3, 20), (17, 18, 3), (17, 12, 18), (12, 2, 18), (15, 16, 5), (15, 13, 16), (13, 0, 16), (12, 14, 2), (12, 13, 14), (13, 1, 14)])
_uv = me_icosphere_001.uv_layers.new(name='UVMap')
_uv.uv.foreach_set('vector', [0.8182, 0.0, 0.7727, 0.07873, 0.8636, 0.07873, 0.7273, 0.1575, 0.6818, 0.07873, 0.6364, 0.1575, 0.09091, 0.0, 0.04545, 0.07873, 0.1364, 0.07873, 0.2727, 0.0, 0.2273, 0.07873, 0.3182, 0.07873, 0.4545, 0.0, 0.4091, 0.07873, 0.5, 0.07873, 0.7273, 0.1575, 0.6364, 0.1575, 0.6818, 0.2362, 0.9091, 0.1575, 0.8182, 0.1575, 0.8636, 0.2362, 0.1818, 0.1575, 0.09091, 0.1575, 0.1364, 0.2362, 0.3636, 0.1575, 0.2727, 0.1575, 0.3182, 0.2362, 0.5455, 0.1575, 0.4545, 0.1575, 0.5, 0.2362, 0.7273, 0.1575, 0.6818, 0.2362, 0.7727, 0.2362, 0.9091, 0.1575, 0.8636, 0.2362, 0.9545, 0.2362, 0.1818, 0.1575, 0.1364, 0.2362, 0.2273, 0.2362, 0.3636, 0.1575, 0.3182, 0.2362, 0.4091, 0.2362, 0.5455, 0.1575, 0.5, 0.2362, 0.5909, 0.2362, 0.8182, 0.3149, 0.7273, 0.3149, 0.7727, 0.3937, 1.0, 0.3149, 0.9091, 0.3149, 0.9545, 0.3937, 0.2727, 0.3149, 0.1818, 0.3149, 0.2273, 0.3937, 0.4545, 0.3149, 0.3636, 0.3149, 0.4091, 0.3937, 0.6364, 0.3149, 0.5455, 0.3149, 0.5909, 0.3937, 0.5909, 0.3937, 0.5, 0.3937, 0.5455, 0.4724, 0.5909, 0.3937, 0.5455, 0.3149, 0.5, 0.3937, 0.5455, 0.3149, 0.4545, 0.3149, 0.5, 0.3937, 0.4091, 0.3937, 0.3182, 0.3937, 0.3636, 0.4724, 0.4091, 0.3937, 0.3636, 0.3149, 0.3182, 0.3937, 0.3636, 0.3149, 0.2727, 0.3149, 0.3182, 0.3937, 0.2273, 0.3937, 0.1364, 0.3937, 0.1818, 0.4724, 0.2273, 0.3937, 0.1818, 0.3149, 0.1364, 0.3937, 0.1818, 0.3149, 0.09091, 0.3149, 0.1364, 0.3937, 0.9545, 0.3937, 0.8636, 0.3937, 0.9091, 0.4724, 0.9545, 0.3937, 0.9091, 0.3149, 0.8636, 0.3937, 0.9091, 0.3149, 0.8182, 0.3149, 0.8636, 0.3937, 0.7727, 0.3937, 0.6818, 0.3937, 0.7273, 0.4724, 0.7727, 0.3937, 0.7273, 0.3149, 0.6818, 0.3937, 0.7273, 0.3149, 0.6364, 0.3149, 0.6818, 0.3937, 0.5909, 0.2362, 0.5455, 0.3149, 0.6364, 0.3149, 0.5909, 0.2362, 0.5, 0.2362, 0.5455, 0.3149, 0.5, 0.2362, 0.4545, 0.3149, 0.5455, 0.3149, 0.4091, 0.2362, 0.3636, 0.3149, 0.4545, 0.3149, 0.4091, 0.2362, 0.3182, 0.2362, 0.3636, 0.3149, 0.3182, 0.2362, 0.2727, 0.3149, 0.3636, 0.3149, 0.2273, 0.2362, 0.1818, 0.3149, 0.2727, 0.3149, 0.2273, 0.2362, 0.1364, 0.2362, 0.1818, 0.3149, 0.1364, 0.2362, 0.09091, 0.3149, 0.1818, 0.3149, 0.9545, 0.2362, 0.9091, 0.3149, 1.0, 0.3149, 0.9545, 0.2362, 0.8636, 0.2362, 0.9091, 0.3149, 0.8636, 0.2362, 0.8182, 0.3149, 0.9091, 0.3149, 0.7727, 0.2362, 0.7273, 0.3149, 0.8182, 0.3149, 0.7727, 0.2362, 0.6818, 0.2362, 0.7273, 0.3149, 0.6818, 0.2362, 0.6364, 0.3149, 0.7273, 0.3149, 0.5, 0.2362, 0.4091, 0.2362, 0.4545, 0.3149, 0.5, 0.2362, 0.4545, 0.1575, 0.4091, 0.2362, 0.4545, 0.1575, 0.3636, 0.1575, 0.4091, 0.2362, 0.3182, 0.2362, 0.2273, 0.2362, 0.2727, 0.3149, 0.3182, 0.2362, 0.2727, 0.1575, 0.2273, 0.2362, 0.2727, 0.1575, 0.1818, 0.1575, 0.2273, 0.2362, 0.1364, 0.2362, 0.04545, 0.2362, 0.09091, 0.3149, 0.1364, 0.2362, 0.09091, 0.1575, 0.04545, 0.2362, 0.09091, 0.1575, 0.0, 0.1575, 0.04545, 0.2362, 0.8636, 0.2362, 0.7727, 0.2362, 0.8182, 0.3149, 0.8636, 0.2362, 0.8182, 0.1575, 0.7727, 0.2362, 0.8182, 0.1575, 0.7273, 0.1575, 0.7727, 0.2362, 0.6818, 0.2362, 0.5909, 0.2362, 0.6364, 0.3149, 0.6818, 0.2362, 0.6364, 0.1575, 0.5909, 0.2362, 0.6364, 0.1575, 0.5455, 0.1575, 0.5909, 0.2362, 0.5, 0.07873, 0.4545, 0.1575, 0.5455, 0.1575, 0.5, 0.07873, 0.4091, 0.07873, 0.4545, 0.1575, 0.4091, 0.07873, 0.3636, 0.1575, 0.4545, 0.1575, 0.3182, 0.07873, 0.2727, 0.1575, 0.3636, 0.1575, 0.3182, 0.07873, 0.2273, 0.07873, 0.2727, 0.1575, 0.2273, 0.07873, 0.1818, 0.1575, 0.2727, 0.1575, 0.1364, 0.07873, 0.09091, 0.1575, 0.1818, 0.1575, 0.1364, 0.07873, 0.04545, 0.07873, 0.09091, 0.1575, 0.04545, 0.07873, 0.0, 0.1575, 0.09091, 0.1575, 0.6364, 0.1575, 0.5909, 0.07873, 0.5455, 0.1575, 0.6364, 0.1575, 0.6818, 0.07873, 0.5909, 0.07873, 0.6818, 0.07873, 0.6364, 0.0, 0.5909, 0.07873, 0.8636, 0.07873, 0.8182, 0.1575, 0.9091, 0.1575, 0.8636, 0.07873, 0.7727, 0.07873, 0.8182, 0.1575, 0.7727, 0.07873, 0.7273, 0.1575, 0.8182, 0.1575])
me_icosphere_001.materials.append(mat_material_002)
me_icosphere_001.use_remesh_fix_poles = True
me_icosphere_001.use_remesh_preserve_attributes = False
me_icosphere_001.use_mirror_vertex_groups = False
me_icosphere_001.update()
me_icosphere_002 = bpy.data.meshes.new('Icosphere.002')
me_icosphere_002.from_pydata([(0.0, 0.0, -0.96), (0.6947, -0.5047, -0.4293), (-0.2653, -0.8166, -0.4293), (-0.8586, 0.0, -0.4293), (-0.2653, 0.8166, -0.4293), (0.6947, 0.5047, -0.4293), (0.2653, -0.8166, 0.4293), (-0.6947, -0.5047, 0.4293), (-0.6947, 0.5047, 0.4293), (0.2653, 0.8166, 0.4293), (0.8586, 0.0, 0.4293), (0.0, 0.0, 0.96), (-0.156, -0.48, -0.8166), (0.4083, -0.2967, -0.8166), (0.2524, -0.7767, -0.5047), (0.8166, 0.0, -0.5047), (0.4083, 0.2967, -0.8166), (-0.5047, 0.0, -0.8166), (-0.6607, -0.48, -0.5047), (-0.156, 0.48, -0.8166), (-0.6607, 0.48, -0.5047), (0.2524, 0.7767, -0.5047), (0.913, -0.2967, 0.0), (0.913, 0.2967, 0.0), (0.0, -0.96, 0.0), (0.5643, -0.7767, 0.0), (-0.913, -0.2967, 0.0), (-0.5643, -0.7767, 0.0), (-0.5643, 0.7767, 0.0), (-0.913, 0.2967, 0.0), (0.5643, 0.7767, 0.0), (0.0, 0.96, 0.0), (0.6607, -0.48, 0.5047), (-0.2524, -0.7767, 0.5047), (-0.8166, 0.0, 0.5047), (-0.2524, 0.7767, 0.5047), (0.6607, 0.48, 0.5047), (0.156, -0.48, 0.8166), (0.5047, 0.0, 0.8166), (-0.4083, -0.2967, 0.8166), (-0.4083, 0.2967, 0.8166), (0.156, 0.48, 0.8166)], [], [(0, 13, 12), (1, 13, 15), (0, 12, 17), (0, 17, 19), (0, 19, 16), (1, 15, 22), (2, 14, 24), (3, 18, 26), (4, 20, 28), (5, 21, 30), (1, 22, 25), (2, 24, 27), (3, 26, 29), (4, 28, 31), (5, 30, 23), (6, 32, 37), (7, 33, 39), (8, 34, 40), (9, 35, 41), (10, 36, 38), (38, 41, 11), (38, 36, 41), (36, 9, 41), (41, 40, 11), (41, 35, 40), (35, 8, 40), (40, 39, 11), (40, 34, 39), (34, 7, 39), (39, 37, 11), (39, 33, 37), (33, 6, 37), (37, 38, 11), (37, 32, 38), (32, 10, 38), (23, 36, 10), (23, 30, 36), (30, 9, 36), (31, 35, 9), (31, 28, 35), (28, 8, 35), (29, 34, 8), (29, 26, 34), (26, 7, 34), (27, 33, 7), (27, 24, 33), (24, 6, 33), (25, 32, 6), (25, 22, 32), (22, 10, 32), (30, 31, 9), (30, 21, 31), (21, 4, 31), (28, 29, 8), (28, 20, 29), (20, 3, 29), (26, 27, 7), (26, 18, 27), (18, 2, 27), (24, 25, 6), (24, 14, 25), (14, 1, 25), (22, 23, 10), (22, 15, 23), (15, 5, 23), (16, 21, 5), (16, 19, 21), (19, 4, 21), (19, 20, 4), (19, 17, 20), (17, 3, 20), (17, 18, 3), (17, 12, 18), (12, 2, 18), (15, 16, 5), (15, 13, 16), (13, 0, 16), (12, 14, 2), (12, 13, 14), (13, 1, 14)])
_uv = me_icosphere_002.uv_layers.new(name='UVMap')
_uv.uv.foreach_set('vector', [0.8182, 0.0, 0.7727, 0.07873, 0.8636, 0.07873, 0.7273, 0.1575, 0.6818, 0.07873, 0.6364, 0.1575, 0.09091, 0.0, 0.04545, 0.07873, 0.1364, 0.07873, 0.2727, 0.0, 0.2273, 0.07873, 0.3182, 0.07873, 0.4545, 0.0, 0.4091, 0.07873, 0.5, 0.07873, 0.7273, 0.1575, 0.6364, 0.1575, 0.6818, 0.2362, 0.9091, 0.1575, 0.8182, 0.1575, 0.8636, 0.2362, 0.1818, 0.1575, 0.09091, 0.1575, 0.1364, 0.2362, 0.3636, 0.1575, 0.2727, 0.1575, 0.3182, 0.2362, 0.5455, 0.1575, 0.4545, 0.1575, 0.5, 0.2362, 0.7273, 0.1575, 0.6818, 0.2362, 0.7727, 0.2362, 0.9091, 0.1575, 0.8636, 0.2362, 0.9545, 0.2362, 0.1818, 0.1575, 0.1364, 0.2362, 0.2273, 0.2362, 0.3636, 0.1575, 0.3182, 0.2362, 0.4091, 0.2362, 0.5455, 0.1575, 0.5, 0.2362, 0.5909, 0.2362, 0.8182, 0.3149, 0.7273, 0.3149, 0.7727, 0.3937, 1.0, 0.3149, 0.9091, 0.3149, 0.9545, 0.3937, 0.2727, 0.3149, 0.1818, 0.3149, 0.2273, 0.3937, 0.4545, 0.3149, 0.3636, 0.3149, 0.4091, 0.3937, 0.6364, 0.3149, 0.5455, 0.3149, 0.5909, 0.3937, 0.5909, 0.3937, 0.5, 0.3937, 0.5455, 0.4724, 0.5909, 0.3937, 0.5455, 0.3149, 0.5, 0.3937, 0.5455, 0.3149, 0.4545, 0.3149, 0.5, 0.3937, 0.4091, 0.3937, 0.3182, 0.3937, 0.3636, 0.4724, 0.4091, 0.3937, 0.3636, 0.3149, 0.3182, 0.3937, 0.3636, 0.3149, 0.2727, 0.3149, 0.3182, 0.3937, 0.2273, 0.3937, 0.1364, 0.3937, 0.1818, 0.4724, 0.2273, 0.3937, 0.1818, 0.3149, 0.1364, 0.3937, 0.1818, 0.3149, 0.09091, 0.3149, 0.1364, 0.3937, 0.9545, 0.3937, 0.8636, 0.3937, 0.9091, 0.4724, 0.9545, 0.3937, 0.9091, 0.3149, 0.8636, 0.3937, 0.9091, 0.3149, 0.8182, 0.3149, 0.8636, 0.3937, 0.7727, 0.3937, 0.6818, 0.3937, 0.7273, 0.4724, 0.7727, 0.3937, 0.7273, 0.3149, 0.6818, 0.3937, 0.7273, 0.3149, 0.6364, 0.3149, 0.6818, 0.3937, 0.5909, 0.2362, 0.5455, 0.3149, 0.6364, 0.3149, 0.5909, 0.2362, 0.5, 0.2362, 0.5455, 0.3149, 0.5, 0.2362, 0.4545, 0.3149, 0.5455, 0.3149, 0.4091, 0.2362, 0.3636, 0.3149, 0.4545, 0.3149, 0.4091, 0.2362, 0.3182, 0.2362, 0.3636, 0.3149, 0.3182, 0.2362, 0.2727, 0.3149, 0.3636, 0.3149, 0.2273, 0.2362, 0.1818, 0.3149, 0.2727, 0.3149, 0.2273, 0.2362, 0.1364, 0.2362, 0.1818, 0.3149, 0.1364, 0.2362, 0.09091, 0.3149, 0.1818, 0.3149, 0.9545, 0.2362, 0.9091, 0.3149, 1.0, 0.3149, 0.9545, 0.2362, 0.8636, 0.2362, 0.9091, 0.3149, 0.8636, 0.2362, 0.8182, 0.3149, 0.9091, 0.3149, 0.7727, 0.2362, 0.7273, 0.3149, 0.8182, 0.3149, 0.7727, 0.2362, 0.6818, 0.2362, 0.7273, 0.3149, 0.6818, 0.2362, 0.6364, 0.3149, 0.7273, 0.3149, 0.5, 0.2362, 0.4091, 0.2362, 0.4545, 0.3149, 0.5, 0.2362, 0.4545, 0.1575, 0.4091, 0.2362, 0.4545, 0.1575, 0.3636, 0.1575, 0.4091, 0.2362, 0.3182, 0.2362, 0.2273, 0.2362, 0.2727, 0.3149, 0.3182, 0.2362, 0.2727, 0.1575, 0.2273, 0.2362, 0.2727, 0.1575, 0.1818, 0.1575, 0.2273, 0.2362, 0.1364, 0.2362, 0.04545, 0.2362, 0.09091, 0.3149, 0.1364, 0.2362, 0.09091, 0.1575, 0.04545, 0.2362, 0.09091, 0.1575, 0.0, 0.1575, 0.04545, 0.2362, 0.8636, 0.2362, 0.7727, 0.2362, 0.8182, 0.3149, 0.8636, 0.2362, 0.8182, 0.1575, 0.7727, 0.2362, 0.8182, 0.1575, 0.7273, 0.1575, 0.7727, 0.2362, 0.6818, 0.2362, 0.5909, 0.2362, 0.6364, 0.3149, 0.6818, 0.2362, 0.6364, 0.1575, 0.5909, 0.2362, 0.6364, 0.1575, 0.5455, 0.1575, 0.5909, 0.2362, 0.5, 0.07873, 0.4545, 0.1575, 0.5455, 0.1575, 0.5, 0.07873, 0.4091, 0.07873, 0.4545, 0.1575, 0.4091, 0.07873, 0.3636, 0.1575, 0.4545, 0.1575, 0.3182, 0.07873, 0.2727, 0.1575, 0.3636, 0.1575, 0.3182, 0.07873, 0.2273, 0.07873, 0.2727, 0.1575, 0.2273, 0.07873, 0.1818, 0.1575, 0.2727, 0.1575, 0.1364, 0.07873, 0.09091, 0.1575, 0.1818, 0.1575, 0.1364, 0.07873, 0.04545, 0.07873, 0.09091, 0.1575, 0.04545, 0.07873, 0.0, 0.1575, 0.09091, 0.1575, 0.6364, 0.1575, 0.5909, 0.07873, 0.5455, 0.1575, 0.6364, 0.1575, 0.6818, 0.07873, 0.5909, 0.07873, 0.6818, 0.07873, 0.6364, 0.0, 0.5909, 0.07873, 0.8636, 0.07873, 0.8182, 0.1575, 0.9091, 0.1575, 0.8636, 0.07873, 0.7727, 0.07873, 0.8182, 0.1575, 0.7727, 0.07873, 0.7273, 0.1575, 0.8182, 0.1575])
me_icosphere_002.materials.append(mat_material_002)
me_icosphere_002.use_remesh_fix_poles = True
me_icosphere_002.use_remesh_preserve_attributes = False
me_icosphere_002.use_mirror_vertex_groups = False
me_icosphere_002.update()
me_icosphere_003 = bpy.data.meshes.new('Icosphere.003')
me_icosphere_003.from_pydata([(0.0, 0.0, -0.96), (0.6947, -0.5047, -0.4293), (-0.2653, -0.8166, -0.4293), (-0.8586, 0.0, -0.4293), (-0.2653, 0.8166, -0.4293), (0.6947, 0.5047, -0.4293), (0.2653, -0.8166, 0.4293), (-0.6947, -0.5047, 0.4293), (-0.6947, 0.5047, 0.4293), (0.2653, 0.8166, 0.4293), (0.8586, 0.0, 0.4293), (0.0, 0.0, 0.96), (-0.156, -0.48, -0.8166), (0.4083, -0.2967, -0.8166), (0.2524, -0.7767, -0.5047), (0.8166, 0.0, -0.5047), (0.4083, 0.2967, -0.8166), (-0.5047, 0.0, -0.8166), (-0.6607, -0.48, -0.5047), (-0.156, 0.48, -0.8166), (-0.6607, 0.48, -0.5047), (0.2524, 0.7767, -0.5047), (0.913, -0.2967, 0.0), (0.913, 0.2967, 0.0), (0.0, -0.96, 0.0), (0.5643, -0.7767, 0.0), (-0.913, -0.2967, 0.0), (-0.5643, -0.7767, 0.0), (-0.5643, 0.7767, 0.0), (-0.913, 0.2967, 0.0), (0.5643, 0.7767, 0.0), (0.0, 0.96, 0.0), (0.6607, -0.48, 0.5047), (-0.2524, -0.7767, 0.5047), (-0.8166, 0.0, 0.5047), (-0.2524, 0.7767, 0.5047), (0.6607, 0.48, 0.5047), (0.156, -0.48, 0.8166), (0.5047, 0.0, 0.8166), (-0.4083, -0.2967, 0.8166), (-0.4083, 0.2967, 0.8166), (0.156, 0.48, 0.8166)], [], [(0, 13, 12), (1, 13, 15), (0, 12, 17), (0, 17, 19), (0, 19, 16), (1, 15, 22), (2, 14, 24), (3, 18, 26), (4, 20, 28), (5, 21, 30), (1, 22, 25), (2, 24, 27), (3, 26, 29), (4, 28, 31), (5, 30, 23), (6, 32, 37), (7, 33, 39), (8, 34, 40), (9, 35, 41), (10, 36, 38), (38, 41, 11), (38, 36, 41), (36, 9, 41), (41, 40, 11), (41, 35, 40), (35, 8, 40), (40, 39, 11), (40, 34, 39), (34, 7, 39), (39, 37, 11), (39, 33, 37), (33, 6, 37), (37, 38, 11), (37, 32, 38), (32, 10, 38), (23, 36, 10), (23, 30, 36), (30, 9, 36), (31, 35, 9), (31, 28, 35), (28, 8, 35), (29, 34, 8), (29, 26, 34), (26, 7, 34), (27, 33, 7), (27, 24, 33), (24, 6, 33), (25, 32, 6), (25, 22, 32), (22, 10, 32), (30, 31, 9), (30, 21, 31), (21, 4, 31), (28, 29, 8), (28, 20, 29), (20, 3, 29), (26, 27, 7), (26, 18, 27), (18, 2, 27), (24, 25, 6), (24, 14, 25), (14, 1, 25), (22, 23, 10), (22, 15, 23), (15, 5, 23), (16, 21, 5), (16, 19, 21), (19, 4, 21), (19, 20, 4), (19, 17, 20), (17, 3, 20), (17, 18, 3), (17, 12, 18), (12, 2, 18), (15, 16, 5), (15, 13, 16), (13, 0, 16), (12, 14, 2), (12, 13, 14), (13, 1, 14)])
_uv = me_icosphere_003.uv_layers.new(name='UVMap')
_uv.uv.foreach_set('vector', [0.8182, 0.0, 0.7727, 0.07873, 0.8636, 0.07873, 0.7273, 0.1575, 0.6818, 0.07873, 0.6364, 0.1575, 0.09091, 0.0, 0.04545, 0.07873, 0.1364, 0.07873, 0.2727, 0.0, 0.2273, 0.07873, 0.3182, 0.07873, 0.4545, 0.0, 0.4091, 0.07873, 0.5, 0.07873, 0.7273, 0.1575, 0.6364, 0.1575, 0.6818, 0.2362, 0.9091, 0.1575, 0.8182, 0.1575, 0.8636, 0.2362, 0.1818, 0.1575, 0.09091, 0.1575, 0.1364, 0.2362, 0.3636, 0.1575, 0.2727, 0.1575, 0.3182, 0.2362, 0.5455, 0.1575, 0.4545, 0.1575, 0.5, 0.2362, 0.7273, 0.1575, 0.6818, 0.2362, 0.7727, 0.2362, 0.9091, 0.1575, 0.8636, 0.2362, 0.9545, 0.2362, 0.1818, 0.1575, 0.1364, 0.2362, 0.2273, 0.2362, 0.3636, 0.1575, 0.3182, 0.2362, 0.4091, 0.2362, 0.5455, 0.1575, 0.5, 0.2362, 0.5909, 0.2362, 0.8182, 0.3149, 0.7273, 0.3149, 0.7727, 0.3937, 1.0, 0.3149, 0.9091, 0.3149, 0.9545, 0.3937, 0.2727, 0.3149, 0.1818, 0.3149, 0.2273, 0.3937, 0.4545, 0.3149, 0.3636, 0.3149, 0.4091, 0.3937, 0.6364, 0.3149, 0.5455, 0.3149, 0.5909, 0.3937, 0.5909, 0.3937, 0.5, 0.3937, 0.5455, 0.4724, 0.5909, 0.3937, 0.5455, 0.3149, 0.5, 0.3937, 0.5455, 0.3149, 0.4545, 0.3149, 0.5, 0.3937, 0.4091, 0.3937, 0.3182, 0.3937, 0.3636, 0.4724, 0.4091, 0.3937, 0.3636, 0.3149, 0.3182, 0.3937, 0.3636, 0.3149, 0.2727, 0.3149, 0.3182, 0.3937, 0.2273, 0.3937, 0.1364, 0.3937, 0.1818, 0.4724, 0.2273, 0.3937, 0.1818, 0.3149, 0.1364, 0.3937, 0.1818, 0.3149, 0.09091, 0.3149, 0.1364, 0.3937, 0.9545, 0.3937, 0.8636, 0.3937, 0.9091, 0.4724, 0.9545, 0.3937, 0.9091, 0.3149, 0.8636, 0.3937, 0.9091, 0.3149, 0.8182, 0.3149, 0.8636, 0.3937, 0.7727, 0.3937, 0.6818, 0.3937, 0.7273, 0.4724, 0.7727, 0.3937, 0.7273, 0.3149, 0.6818, 0.3937, 0.7273, 0.3149, 0.6364, 0.3149, 0.6818, 0.3937, 0.5909, 0.2362, 0.5455, 0.3149, 0.6364, 0.3149, 0.5909, 0.2362, 0.5, 0.2362, 0.5455, 0.3149, 0.5, 0.2362, 0.4545, 0.3149, 0.5455, 0.3149, 0.4091, 0.2362, 0.3636, 0.3149, 0.4545, 0.3149, 0.4091, 0.2362, 0.3182, 0.2362, 0.3636, 0.3149, 0.3182, 0.2362, 0.2727, 0.3149, 0.3636, 0.3149, 0.2273, 0.2362, 0.1818, 0.3149, 0.2727, 0.3149, 0.2273, 0.2362, 0.1364, 0.2362, 0.1818, 0.3149, 0.1364, 0.2362, 0.09091, 0.3149, 0.1818, 0.3149, 0.9545, 0.2362, 0.9091, 0.3149, 1.0, 0.3149, 0.9545, 0.2362, 0.8636, 0.2362, 0.9091, 0.3149, 0.8636, 0.2362, 0.8182, 0.3149, 0.9091, 0.3149, 0.7727, 0.2362, 0.7273, 0.3149, 0.8182, 0.3149, 0.7727, 0.2362, 0.6818, 0.2362, 0.7273, 0.3149, 0.6818, 0.2362, 0.6364, 0.3149, 0.7273, 0.3149, 0.5, 0.2362, 0.4091, 0.2362, 0.4545, 0.3149, 0.5, 0.2362, 0.4545, 0.1575, 0.4091, 0.2362, 0.4545, 0.1575, 0.3636, 0.1575, 0.4091, 0.2362, 0.3182, 0.2362, 0.2273, 0.2362, 0.2727, 0.3149, 0.3182, 0.2362, 0.2727, 0.1575, 0.2273, 0.2362, 0.2727, 0.1575, 0.1818, 0.1575, 0.2273, 0.2362, 0.1364, 0.2362, 0.04545, 0.2362, 0.09091, 0.3149, 0.1364, 0.2362, 0.09091, 0.1575, 0.04545, 0.2362, 0.09091, 0.1575, 0.0, 0.1575, 0.04545, 0.2362, 0.8636, 0.2362, 0.7727, 0.2362, 0.8182, 0.3149, 0.8636, 0.2362, 0.8182, 0.1575, 0.7727, 0.2362, 0.8182, 0.1575, 0.7273, 0.1575, 0.7727, 0.2362, 0.6818, 0.2362, 0.5909, 0.2362, 0.6364, 0.3149, 0.6818, 0.2362, 0.6364, 0.1575, 0.5909, 0.2362, 0.6364, 0.1575, 0.5455, 0.1575, 0.5909, 0.2362, 0.5, 0.07873, 0.4545, 0.1575, 0.5455, 0.1575, 0.5, 0.07873, 0.4091, 0.07873, 0.4545, 0.1575, 0.4091, 0.07873, 0.3636, 0.1575, 0.4545, 0.1575, 0.3182, 0.07873, 0.2727, 0.1575, 0.3636, 0.1575, 0.3182, 0.07873, 0.2273, 0.07873, 0.2727, 0.1575, 0.2273, 0.07873, 0.1818, 0.1575, 0.2727, 0.1575, 0.1364, 0.07873, 0.09091, 0.1575, 0.1818, 0.1575, 0.1364, 0.07873, 0.04545, 0.07873, 0.09091, 0.1575, 0.04545, 0.07873, 0.0, 0.1575, 0.09091, 0.1575, 0.6364, 0.1575, 0.5909, 0.07873, 0.5455, 0.1575, 0.6364, 0.1575, 0.6818, 0.07873, 0.5909, 0.07873, 0.6818, 0.07873, 0.6364, 0.0, 0.5909, 0.07873, 0.8636, 0.07873, 0.8182, 0.1575, 0.9091, 0.1575, 0.8636, 0.07873, 0.7727, 0.07873, 0.8182, 0.1575, 0.7727, 0.07873, 0.7273, 0.1575, 0.8182, 0.1575])
me_icosphere_003.use_remesh_fix_poles = True
me_icosphere_003.use_remesh_preserve_attributes = False
me_icosphere_003.use_mirror_vertex_groups = False
me_icosphere_003.update()
me_icosphere_004 = bpy.data.meshes.new('Icosphere.004')
me_icosphere_004.from_pydata([(0.0, 0.0, -0.96), (0.6947, -0.5047, -0.4293), (-0.2653, -0.8166, -0.4293), (-0.8586, 0.0, -0.4293), (-0.2653, 0.8166, -0.4293), (0.6947, 0.5047, -0.4293), (0.2653, -0.8166, 0.4293), (-0.6947, -0.5047, 0.4293), (-0.6947, 0.5047, 0.4293), (0.2653, 0.8166, 0.4293), (0.8586, 0.0, 0.4293), (0.0, 0.0, 0.96), (-0.156, -0.48, -0.8166), (0.4083, -0.2967, -0.8166), (0.2524, -0.7767, -0.5047), (0.8166, 0.0, -0.5047), (0.4083, 0.2967, -0.8166), (-0.5047, 0.0, -0.8166), (-0.6607, -0.48, -0.5047), (-0.156, 0.48, -0.8166), (-0.6607, 0.48, -0.5047), (0.2524, 0.7767, -0.5047), (0.913, -0.2967, 0.0), (0.913, 0.2967, 0.0), (0.0, -0.96, 0.0), (0.5643, -0.7767, 0.0), (-0.913, -0.2967, 0.0), (-0.5643, -0.7767, 0.0), (-0.5643, 0.7767, 0.0), (-0.913, 0.2967, 0.0), (0.5643, 0.7767, 0.0), (0.0, 0.96, 0.0), (0.6607, -0.48, 0.5047), (-0.2524, -0.7767, 0.5047), (-0.8166, 0.0, 0.5047), (-0.2524, 0.7767, 0.5047), (0.6607, 0.48, 0.5047), (0.156, -0.48, 0.8166), (0.5047, 0.0, 0.8166), (-0.4083, -0.2967, 0.8166), (-0.4083, 0.2967, 0.8166), (0.156, 0.48, 0.8166)], [], [(0, 13, 12), (1, 13, 15), (0, 12, 17), (0, 17, 19), (0, 19, 16), (1, 15, 22), (2, 14, 24), (3, 18, 26), (4, 20, 28), (5, 21, 30), (1, 22, 25), (2, 24, 27), (3, 26, 29), (4, 28, 31), (5, 30, 23), (6, 32, 37), (7, 33, 39), (8, 34, 40), (9, 35, 41), (10, 36, 38), (38, 41, 11), (38, 36, 41), (36, 9, 41), (41, 40, 11), (41, 35, 40), (35, 8, 40), (40, 39, 11), (40, 34, 39), (34, 7, 39), (39, 37, 11), (39, 33, 37), (33, 6, 37), (37, 38, 11), (37, 32, 38), (32, 10, 38), (23, 36, 10), (23, 30, 36), (30, 9, 36), (31, 35, 9), (31, 28, 35), (28, 8, 35), (29, 34, 8), (29, 26, 34), (26, 7, 34), (27, 33, 7), (27, 24, 33), (24, 6, 33), (25, 32, 6), (25, 22, 32), (22, 10, 32), (30, 31, 9), (30, 21, 31), (21, 4, 31), (28, 29, 8), (28, 20, 29), (20, 3, 29), (26, 27, 7), (26, 18, 27), (18, 2, 27), (24, 25, 6), (24, 14, 25), (14, 1, 25), (22, 23, 10), (22, 15, 23), (15, 5, 23), (16, 21, 5), (16, 19, 21), (19, 4, 21), (19, 20, 4), (19, 17, 20), (17, 3, 20), (17, 18, 3), (17, 12, 18), (12, 2, 18), (15, 16, 5), (15, 13, 16), (13, 0, 16), (12, 14, 2), (12, 13, 14), (13, 1, 14)])
_uv = me_icosphere_004.uv_layers.new(name='UVMap')
_uv.uv.foreach_set('vector', [0.8182, 0.0, 0.7727, 0.07873, 0.8636, 0.07873, 0.7273, 0.1575, 0.6818, 0.07873, 0.6364, 0.1575, 0.09091, 0.0, 0.04545, 0.07873, 0.1364, 0.07873, 0.2727, 0.0, 0.2273, 0.07873, 0.3182, 0.07873, 0.4545, 0.0, 0.4091, 0.07873, 0.5, 0.07873, 0.7273, 0.1575, 0.6364, 0.1575, 0.6818, 0.2362, 0.9091, 0.1575, 0.8182, 0.1575, 0.8636, 0.2362, 0.1818, 0.1575, 0.09091, 0.1575, 0.1364, 0.2362, 0.3636, 0.1575, 0.2727, 0.1575, 0.3182, 0.2362, 0.5455, 0.1575, 0.4545, 0.1575, 0.5, 0.2362, 0.7273, 0.1575, 0.6818, 0.2362, 0.7727, 0.2362, 0.9091, 0.1575, 0.8636, 0.2362, 0.9545, 0.2362, 0.1818, 0.1575, 0.1364, 0.2362, 0.2273, 0.2362, 0.3636, 0.1575, 0.3182, 0.2362, 0.4091, 0.2362, 0.5455, 0.1575, 0.5, 0.2362, 0.5909, 0.2362, 0.8182, 0.3149, 0.7273, 0.3149, 0.7727, 0.3937, 1.0, 0.3149, 0.9091, 0.3149, 0.9545, 0.3937, 0.2727, 0.3149, 0.1818, 0.3149, 0.2273, 0.3937, 0.4545, 0.3149, 0.3636, 0.3149, 0.4091, 0.3937, 0.6364, 0.3149, 0.5455, 0.3149, 0.5909, 0.3937, 0.5909, 0.3937, 0.5, 0.3937, 0.5455, 0.4724, 0.5909, 0.3937, 0.5455, 0.3149, 0.5, 0.3937, 0.5455, 0.3149, 0.4545, 0.3149, 0.5, 0.3937, 0.4091, 0.3937, 0.3182, 0.3937, 0.3636, 0.4724, 0.4091, 0.3937, 0.3636, 0.3149, 0.3182, 0.3937, 0.3636, 0.3149, 0.2727, 0.3149, 0.3182, 0.3937, 0.2273, 0.3937, 0.1364, 0.3937, 0.1818, 0.4724, 0.2273, 0.3937, 0.1818, 0.3149, 0.1364, 0.3937, 0.1818, 0.3149, 0.09091, 0.3149, 0.1364, 0.3937, 0.9545, 0.3937, 0.8636, 0.3937, 0.9091, 0.4724, 0.9545, 0.3937, 0.9091, 0.3149, 0.8636, 0.3937, 0.9091, 0.3149, 0.8182, 0.3149, 0.8636, 0.3937, 0.7727, 0.3937, 0.6818, 0.3937, 0.7273, 0.4724, 0.7727, 0.3937, 0.7273, 0.3149, 0.6818, 0.3937, 0.7273, 0.3149, 0.6364, 0.3149, 0.6818, 0.3937, 0.5909, 0.2362, 0.5455, 0.3149, 0.6364, 0.3149, 0.5909, 0.2362, 0.5, 0.2362, 0.5455, 0.3149, 0.5, 0.2362, 0.4545, 0.3149, 0.5455, 0.3149, 0.4091, 0.2362, 0.3636, 0.3149, 0.4545, 0.3149, 0.4091, 0.2362, 0.3182, 0.2362, 0.3636, 0.3149, 0.3182, 0.2362, 0.2727, 0.3149, 0.3636, 0.3149, 0.2273, 0.2362, 0.1818, 0.3149, 0.2727, 0.3149, 0.2273, 0.2362, 0.1364, 0.2362, 0.1818, 0.3149, 0.1364, 0.2362, 0.09091, 0.3149, 0.1818, 0.3149, 0.9545, 0.2362, 0.9091, 0.3149, 1.0, 0.3149, 0.9545, 0.2362, 0.8636, 0.2362, 0.9091, 0.3149, 0.8636, 0.2362, 0.8182, 0.3149, 0.9091, 0.3149, 0.7727, 0.2362, 0.7273, 0.3149, 0.8182, 0.3149, 0.7727, 0.2362, 0.6818, 0.2362, 0.7273, 0.3149, 0.6818, 0.2362, 0.6364, 0.3149, 0.7273, 0.3149, 0.5, 0.2362, 0.4091, 0.2362, 0.4545, 0.3149, 0.5, 0.2362, 0.4545, 0.1575, 0.4091, 0.2362, 0.4545, 0.1575, 0.3636, 0.1575, 0.4091, 0.2362, 0.3182, 0.2362, 0.2273, 0.2362, 0.2727, 0.3149, 0.3182, 0.2362, 0.2727, 0.1575, 0.2273, 0.2362, 0.2727, 0.1575, 0.1818, 0.1575, 0.2273, 0.2362, 0.1364, 0.2362, 0.04545, 0.2362, 0.09091, 0.3149, 0.1364, 0.2362, 0.09091, 0.1575, 0.04545, 0.2362, 0.09091, 0.1575, 0.0, 0.1575, 0.04545, 0.2362, 0.8636, 0.2362, 0.7727, 0.2362, 0.8182, 0.3149, 0.8636, 0.2362, 0.8182, 0.1575, 0.7727, 0.2362, 0.8182, 0.1575, 0.7273, 0.1575, 0.7727, 0.2362, 0.6818, 0.2362, 0.5909, 0.2362, 0.6364, 0.3149, 0.6818, 0.2362, 0.6364, 0.1575, 0.5909, 0.2362, 0.6364, 0.1575, 0.5455, 0.1575, 0.5909, 0.2362, 0.5, 0.07873, 0.4545, 0.1575, 0.5455, 0.1575, 0.5, 0.07873, 0.4091, 0.07873, 0.4545, 0.1575, 0.4091, 0.07873, 0.3636, 0.1575, 0.4545, 0.1575, 0.3182, 0.07873, 0.2727, 0.1575, 0.3636, 0.1575, 0.3182, 0.07873, 0.2273, 0.07873, 0.2727, 0.1575, 0.2273, 0.07873, 0.1818, 0.1575, 0.2727, 0.1575, 0.1364, 0.07873, 0.09091, 0.1575, 0.1818, 0.1575, 0.1364, 0.07873, 0.04545, 0.07873, 0.09091, 0.1575, 0.04545, 0.07873, 0.0, 0.1575, 0.09091, 0.1575, 0.6364, 0.1575, 0.5909, 0.07873, 0.5455, 0.1575, 0.6364, 0.1575, 0.6818, 0.07873, 0.5909, 0.07873, 0.6818, 0.07873, 0.6364, 0.0, 0.5909, 0.07873, 0.8636, 0.07873, 0.8182, 0.1575, 0.9091, 0.1575, 0.8636, 0.07873, 0.7727, 0.07873, 0.8182, 0.1575, 0.7727, 0.07873, 0.7273, 0.1575, 0.8182, 0.1575])
me_icosphere_004.materials.append(mat_material_002)
me_icosphere_004.use_remesh_fix_poles = True
me_icosphere_004.use_remesh_preserve_attributes = False
me_icosphere_004.use_mirror_vertex_groups = False
me_icosphere_004.update()
me_icosphere_005 = bpy.data.meshes.new('Icosphere.005')
me_icosphere_005.from_pydata([(0.0, 0.0, -0.96), (0.6947, -0.5047, -0.4293), (-0.2653, -0.8166, -0.4293), (-0.8586, 0.0, -0.4293), (-0.2653, 0.8166, -0.4293), (0.6947, 0.5047, -0.4293), (0.2653, -0.8166, 0.4293), (-0.6947, -0.5047, 0.4293), (-0.6947, 0.5047, 0.4293), (0.2653, 0.8166, 0.4293), (0.8586, 0.0, 0.4293), (0.0, 0.0, 0.96), (-0.156, -0.48, -0.8166), (0.4083, -0.2967, -0.8166), (0.2524, -0.7767, -0.5047), (0.8166, 0.0, -0.5047), (0.4083, 0.2967, -0.8166), (-0.5047, 0.0, -0.8166), (-0.6607, -0.48, -0.5047), (-0.156, 0.48, -0.8166), (-0.6607, 0.48, -0.5047), (0.2524, 0.7767, -0.5047), (0.913, -0.2967, 0.0), (0.913, 0.2967, 0.0), (0.0, -0.96, 0.0), (0.5643, -0.7767, 0.0), (-0.913, -0.2967, 0.0), (-0.5643, -0.7767, 0.0), (-0.5643, 0.7767, 0.0), (-0.913, 0.2967, 0.0), (0.5643, 0.7767, 0.0), (0.0, 0.96, 0.0), (0.6607, -0.48, 0.5047), (-0.2524, -0.7767, 0.5047), (-0.8166, 0.0, 0.5047), (-0.2524, 0.7767, 0.5047), (0.6607, 0.48, 0.5047), (0.156, -0.48, 0.8166), (0.5047, 0.0, 0.8166), (-0.4083, -0.2967, 0.8166), (-0.4083, 0.2967, 0.8166), (0.156, 0.48, 0.8166)], [], [(0, 13, 12), (1, 13, 15), (0, 12, 17), (0, 17, 19), (0, 19, 16), (1, 15, 22), (2, 14, 24), (3, 18, 26), (4, 20, 28), (5, 21, 30), (1, 22, 25), (2, 24, 27), (3, 26, 29), (4, 28, 31), (5, 30, 23), (6, 32, 37), (7, 33, 39), (8, 34, 40), (9, 35, 41), (10, 36, 38), (38, 41, 11), (38, 36, 41), (36, 9, 41), (41, 40, 11), (41, 35, 40), (35, 8, 40), (40, 39, 11), (40, 34, 39), (34, 7, 39), (39, 37, 11), (39, 33, 37), (33, 6, 37), (37, 38, 11), (37, 32, 38), (32, 10, 38), (23, 36, 10), (23, 30, 36), (30, 9, 36), (31, 35, 9), (31, 28, 35), (28, 8, 35), (29, 34, 8), (29, 26, 34), (26, 7, 34), (27, 33, 7), (27, 24, 33), (24, 6, 33), (25, 32, 6), (25, 22, 32), (22, 10, 32), (30, 31, 9), (30, 21, 31), (21, 4, 31), (28, 29, 8), (28, 20, 29), (20, 3, 29), (26, 27, 7), (26, 18, 27), (18, 2, 27), (24, 25, 6), (24, 14, 25), (14, 1, 25), (22, 23, 10), (22, 15, 23), (15, 5, 23), (16, 21, 5), (16, 19, 21), (19, 4, 21), (19, 20, 4), (19, 17, 20), (17, 3, 20), (17, 18, 3), (17, 12, 18), (12, 2, 18), (15, 16, 5), (15, 13, 16), (13, 0, 16), (12, 14, 2), (12, 13, 14), (13, 1, 14)])
_uv = me_icosphere_005.uv_layers.new(name='UVMap')
_uv.uv.foreach_set('vector', [0.8182, 0.0, 0.7727, 0.07873, 0.8636, 0.07873, 0.7273, 0.1575, 0.6818, 0.07873, 0.6364, 0.1575, 0.09091, 0.0, 0.04545, 0.07873, 0.1364, 0.07873, 0.2727, 0.0, 0.2273, 0.07873, 0.3182, 0.07873, 0.4545, 0.0, 0.4091, 0.07873, 0.5, 0.07873, 0.7273, 0.1575, 0.6364, 0.1575, 0.6818, 0.2362, 0.9091, 0.1575, 0.8182, 0.1575, 0.8636, 0.2362, 0.1818, 0.1575, 0.09091, 0.1575, 0.1364, 0.2362, 0.3636, 0.1575, 0.2727, 0.1575, 0.3182, 0.2362, 0.5455, 0.1575, 0.4545, 0.1575, 0.5, 0.2362, 0.7273, 0.1575, 0.6818, 0.2362, 0.7727, 0.2362, 0.9091, 0.1575, 0.8636, 0.2362, 0.9545, 0.2362, 0.1818, 0.1575, 0.1364, 0.2362, 0.2273, 0.2362, 0.3636, 0.1575, 0.3182, 0.2362, 0.4091, 0.2362, 0.5455, 0.1575, 0.5, 0.2362, 0.5909, 0.2362, 0.8182, 0.3149, 0.7273, 0.3149, 0.7727, 0.3937, 1.0, 0.3149, 0.9091, 0.3149, 0.9545, 0.3937, 0.2727, 0.3149, 0.1818, 0.3149, 0.2273, 0.3937, 0.4545, 0.3149, 0.3636, 0.3149, 0.4091, 0.3937, 0.6364, 0.3149, 0.5455, 0.3149, 0.5909, 0.3937, 0.5909, 0.3937, 0.5, 0.3937, 0.5455, 0.4724, 0.5909, 0.3937, 0.5455, 0.3149, 0.5, 0.3937, 0.5455, 0.3149, 0.4545, 0.3149, 0.5, 0.3937, 0.4091, 0.3937, 0.3182, 0.3937, 0.3636, 0.4724, 0.4091, 0.3937, 0.3636, 0.3149, 0.3182, 0.3937, 0.3636, 0.3149, 0.2727, 0.3149, 0.3182, 0.3937, 0.2273, 0.3937, 0.1364, 0.3937, 0.1818, 0.4724, 0.2273, 0.3937, 0.1818, 0.3149, 0.1364, 0.3937, 0.1818, 0.3149, 0.09091, 0.3149, 0.1364, 0.3937, 0.9545, 0.3937, 0.8636, 0.3937, 0.9091, 0.4724, 0.9545, 0.3937, 0.9091, 0.3149, 0.8636, 0.3937, 0.9091, 0.3149, 0.8182, 0.3149, 0.8636, 0.3937, 0.7727, 0.3937, 0.6818, 0.3937, 0.7273, 0.4724, 0.7727, 0.3937, 0.7273, 0.3149, 0.6818, 0.3937, 0.7273, 0.3149, 0.6364, 0.3149, 0.6818, 0.3937, 0.5909, 0.2362, 0.5455, 0.3149, 0.6364, 0.3149, 0.5909, 0.2362, 0.5, 0.2362, 0.5455, 0.3149, 0.5, 0.2362, 0.4545, 0.3149, 0.5455, 0.3149, 0.4091, 0.2362, 0.3636, 0.3149, 0.4545, 0.3149, 0.4091, 0.2362, 0.3182, 0.2362, 0.3636, 0.3149, 0.3182, 0.2362, 0.2727, 0.3149, 0.3636, 0.3149, 0.2273, 0.2362, 0.1818, 0.3149, 0.2727, 0.3149, 0.2273, 0.2362, 0.1364, 0.2362, 0.1818, 0.3149, 0.1364, 0.2362, 0.09091, 0.3149, 0.1818, 0.3149, 0.9545, 0.2362, 0.9091, 0.3149, 1.0, 0.3149, 0.9545, 0.2362, 0.8636, 0.2362, 0.9091, 0.3149, 0.8636, 0.2362, 0.8182, 0.3149, 0.9091, 0.3149, 0.7727, 0.2362, 0.7273, 0.3149, 0.8182, 0.3149, 0.7727, 0.2362, 0.6818, 0.2362, 0.7273, 0.3149, 0.6818, 0.2362, 0.6364, 0.3149, 0.7273, 0.3149, 0.5, 0.2362, 0.4091, 0.2362, 0.4545, 0.3149, 0.5, 0.2362, 0.4545, 0.1575, 0.4091, 0.2362, 0.4545, 0.1575, 0.3636, 0.1575, 0.4091, 0.2362, 0.3182, 0.2362, 0.2273, 0.2362, 0.2727, 0.3149, 0.3182, 0.2362, 0.2727, 0.1575, 0.2273, 0.2362, 0.2727, 0.1575, 0.1818, 0.1575, 0.2273, 0.2362, 0.1364, 0.2362, 0.04545, 0.2362, 0.09091, 0.3149, 0.1364, 0.2362, 0.09091, 0.1575, 0.04545, 0.2362, 0.09091, 0.1575, 0.0, 0.1575, 0.04545, 0.2362, 0.8636, 0.2362, 0.7727, 0.2362, 0.8182, 0.3149, 0.8636, 0.2362, 0.8182, 0.1575, 0.7727, 0.2362, 0.8182, 0.1575, 0.7273, 0.1575, 0.7727, 0.2362, 0.6818, 0.2362, 0.5909, 0.2362, 0.6364, 0.3149, 0.6818, 0.2362, 0.6364, 0.1575, 0.5909, 0.2362, 0.6364, 0.1575, 0.5455, 0.1575, 0.5909, 0.2362, 0.5, 0.07873, 0.4545, 0.1575, 0.5455, 0.1575, 0.5, 0.07873, 0.4091, 0.07873, 0.4545, 0.1575, 0.4091, 0.07873, 0.3636, 0.1575, 0.4545, 0.1575, 0.3182, 0.07873, 0.2727, 0.1575, 0.3636, 0.1575, 0.3182, 0.07873, 0.2273, 0.07873, 0.2727, 0.1575, 0.2273, 0.07873, 0.1818, 0.1575, 0.2727, 0.1575, 0.1364, 0.07873, 0.09091, 0.1575, 0.1818, 0.1575, 0.1364, 0.07873, 0.04545, 0.07873, 0.09091, 0.1575, 0.04545, 0.07873, 0.0, 0.1575, 0.09091, 0.1575, 0.6364, 0.1575, 0.5909, 0.07873, 0.5455, 0.1575, 0.6364, 0.1575, 0.6818, 0.07873, 0.5909, 0.07873, 0.6818, 0.07873, 0.6364, 0.0, 0.5909, 0.07873, 0.8636, 0.07873, 0.8182, 0.1575, 0.9091, 0.1575, 0.8636, 0.07873, 0.7727, 0.07873, 0.8182, 0.1575, 0.7727, 0.07873, 0.7273, 0.1575, 0.8182, 0.1575])
me_icosphere_005.materials.append(mat_material_002)
me_icosphere_005.use_remesh_fix_poles = True
me_icosphere_005.use_remesh_preserve_attributes = False
me_icosphere_005.use_mirror_vertex_groups = False
me_icosphere_005.update()
me_icosphere_006 = bpy.data.meshes.new('Icosphere.006')
me_icosphere_006.from_pydata([(0.0, 0.0, -0.96), (0.6947, -0.5047, -0.4293), (-0.2653, -0.8166, -0.4293), (-0.8586, 0.0, -0.4293), (-0.2653, 0.8166, -0.4293), (0.6947, 0.5047, -0.4293), (0.2653, -0.8166, 0.4293), (-0.6947, -0.5047, 0.4293), (-0.6947, 0.5047, 0.4293), (0.2653, 0.8166, 0.4293), (0.8586, 0.0, 0.4293), (0.0, 0.0, 0.96), (-0.156, -0.48, -0.8166), (0.4083, -0.2967, -0.8166), (0.2524, -0.7767, -0.5047), (0.8166, 0.0, -0.5047), (0.4083, 0.2967, -0.8166), (-0.5047, 0.0, -0.8166), (-0.6607, -0.48, -0.5047), (-0.156, 0.48, -0.8166), (-0.6607, 0.48, -0.5047), (0.2524, 0.7767, -0.5047), (0.913, -0.2967, 0.0), (0.913, 0.2967, 0.0), (0.0, -0.96, 0.0), (0.5643, -0.7767, 0.0), (-0.913, -0.2967, 0.0), (-0.5643, -0.7767, 0.0), (-0.5643, 0.7767, 0.0), (-0.913, 0.2967, 0.0), (0.5643, 0.7767, 0.0), (0.0, 0.96, 0.0), (0.6607, -0.48, 0.5047), (-0.2524, -0.7767, 0.5047), (-0.8166, 0.0, 0.5047), (-0.2524, 0.7767, 0.5047), (0.6607, 0.48, 0.5047), (0.156, -0.48, 0.8166), (0.5047, 0.0, 0.8166), (-0.4083, -0.2967, 0.8166), (-0.4083, 0.2967, 0.8166), (0.156, 0.48, 0.8166)], [], [(0, 13, 12), (1, 13, 15), (0, 12, 17), (0, 17, 19), (0, 19, 16), (1, 15, 22), (2, 14, 24), (3, 18, 26), (4, 20, 28), (5, 21, 30), (1, 22, 25), (2, 24, 27), (3, 26, 29), (4, 28, 31), (5, 30, 23), (6, 32, 37), (7, 33, 39), (8, 34, 40), (9, 35, 41), (10, 36, 38), (38, 41, 11), (38, 36, 41), (36, 9, 41), (41, 40, 11), (41, 35, 40), (35, 8, 40), (40, 39, 11), (40, 34, 39), (34, 7, 39), (39, 37, 11), (39, 33, 37), (33, 6, 37), (37, 38, 11), (37, 32, 38), (32, 10, 38), (23, 36, 10), (23, 30, 36), (30, 9, 36), (31, 35, 9), (31, 28, 35), (28, 8, 35), (29, 34, 8), (29, 26, 34), (26, 7, 34), (27, 33, 7), (27, 24, 33), (24, 6, 33), (25, 32, 6), (25, 22, 32), (22, 10, 32), (30, 31, 9), (30, 21, 31), (21, 4, 31), (28, 29, 8), (28, 20, 29), (20, 3, 29), (26, 27, 7), (26, 18, 27), (18, 2, 27), (24, 25, 6), (24, 14, 25), (14, 1, 25), (22, 23, 10), (22, 15, 23), (15, 5, 23), (16, 21, 5), (16, 19, 21), (19, 4, 21), (19, 20, 4), (19, 17, 20), (17, 3, 20), (17, 18, 3), (17, 12, 18), (12, 2, 18), (15, 16, 5), (15, 13, 16), (13, 0, 16), (12, 14, 2), (12, 13, 14), (13, 1, 14)])
_uv = me_icosphere_006.uv_layers.new(name='UVMap')
_uv.uv.foreach_set('vector', [0.8182, 0.0, 0.7727, 0.07873, 0.8636, 0.07873, 0.7273, 0.1575, 0.6818, 0.07873, 0.6364, 0.1575, 0.09091, 0.0, 0.04545, 0.07873, 0.1364, 0.07873, 0.2727, 0.0, 0.2273, 0.07873, 0.3182, 0.07873, 0.4545, 0.0, 0.4091, 0.07873, 0.5, 0.07873, 0.7273, 0.1575, 0.6364, 0.1575, 0.6818, 0.2362, 0.9091, 0.1575, 0.8182, 0.1575, 0.8636, 0.2362, 0.1818, 0.1575, 0.09091, 0.1575, 0.1364, 0.2362, 0.3636, 0.1575, 0.2727, 0.1575, 0.3182, 0.2362, 0.5455, 0.1575, 0.4545, 0.1575, 0.5, 0.2362, 0.7273, 0.1575, 0.6818, 0.2362, 0.7727, 0.2362, 0.9091, 0.1575, 0.8636, 0.2362, 0.9545, 0.2362, 0.1818, 0.1575, 0.1364, 0.2362, 0.2273, 0.2362, 0.3636, 0.1575, 0.3182, 0.2362, 0.4091, 0.2362, 0.5455, 0.1575, 0.5, 0.2362, 0.5909, 0.2362, 0.8182, 0.3149, 0.7273, 0.3149, 0.7727, 0.3937, 1.0, 0.3149, 0.9091, 0.3149, 0.9545, 0.3937, 0.2727, 0.3149, 0.1818, 0.3149, 0.2273, 0.3937, 0.4545, 0.3149, 0.3636, 0.3149, 0.4091, 0.3937, 0.6364, 0.3149, 0.5455, 0.3149, 0.5909, 0.3937, 0.5909, 0.3937, 0.5, 0.3937, 0.5455, 0.4724, 0.5909, 0.3937, 0.5455, 0.3149, 0.5, 0.3937, 0.5455, 0.3149, 0.4545, 0.3149, 0.5, 0.3937, 0.4091, 0.3937, 0.3182, 0.3937, 0.3636, 0.4724, 0.4091, 0.3937, 0.3636, 0.3149, 0.3182, 0.3937, 0.3636, 0.3149, 0.2727, 0.3149, 0.3182, 0.3937, 0.2273, 0.3937, 0.1364, 0.3937, 0.1818, 0.4724, 0.2273, 0.3937, 0.1818, 0.3149, 0.1364, 0.3937, 0.1818, 0.3149, 0.09091, 0.3149, 0.1364, 0.3937, 0.9545, 0.3937, 0.8636, 0.3937, 0.9091, 0.4724, 0.9545, 0.3937, 0.9091, 0.3149, 0.8636, 0.3937, 0.9091, 0.3149, 0.8182, 0.3149, 0.8636, 0.3937, 0.7727, 0.3937, 0.6818, 0.3937, 0.7273, 0.4724, 0.7727, 0.3937, 0.7273, 0.3149, 0.6818, 0.3937, 0.7273, 0.3149, 0.6364, 0.3149, 0.6818, 0.3937, 0.5909, 0.2362, 0.5455, 0.3149, 0.6364, 0.3149, 0.5909, 0.2362, 0.5, 0.2362, 0.5455, 0.3149, 0.5, 0.2362, 0.4545, 0.3149, 0.5455, 0.3149, 0.4091, 0.2362, 0.3636, 0.3149, 0.4545, 0.3149, 0.4091, 0.2362, 0.3182, 0.2362, 0.3636, 0.3149, 0.3182, 0.2362, 0.2727, 0.3149, 0.3636, 0.3149, 0.2273, 0.2362, 0.1818, 0.3149, 0.2727, 0.3149, 0.2273, 0.2362, 0.1364, 0.2362, 0.1818, 0.3149, 0.1364, 0.2362, 0.09091, 0.3149, 0.1818, 0.3149, 0.9545, 0.2362, 0.9091, 0.3149, 1.0, 0.3149, 0.9545, 0.2362, 0.8636, 0.2362, 0.9091, 0.3149, 0.8636, 0.2362, 0.8182, 0.3149, 0.9091, 0.3149, 0.7727, 0.2362, 0.7273, 0.3149, 0.8182, 0.3149, 0.7727, 0.2362, 0.6818, 0.2362, 0.7273, 0.3149, 0.6818, 0.2362, 0.6364, 0.3149, 0.7273, 0.3149, 0.5, 0.2362, 0.4091, 0.2362, 0.4545, 0.3149, 0.5, 0.2362, 0.4545, 0.1575, 0.4091, 0.2362, 0.4545, 0.1575, 0.3636, 0.1575, 0.4091, 0.2362, 0.3182, 0.2362, 0.2273, 0.2362, 0.2727, 0.3149, 0.3182, 0.2362, 0.2727, 0.1575, 0.2273, 0.2362, 0.2727, 0.1575, 0.1818, 0.1575, 0.2273, 0.2362, 0.1364, 0.2362, 0.04545, 0.2362, 0.09091, 0.3149, 0.1364, 0.2362, 0.09091, 0.1575, 0.04545, 0.2362, 0.09091, 0.1575, 0.0, 0.1575, 0.04545, 0.2362, 0.8636, 0.2362, 0.7727, 0.2362, 0.8182, 0.3149, 0.8636, 0.2362, 0.8182, 0.1575, 0.7727, 0.2362, 0.8182, 0.1575, 0.7273, 0.1575, 0.7727, 0.2362, 0.6818, 0.2362, 0.5909, 0.2362, 0.6364, 0.3149, 0.6818, 0.2362, 0.6364, 0.1575, 0.5909, 0.2362, 0.6364, 0.1575, 0.5455, 0.1575, 0.5909, 0.2362, 0.5, 0.07873, 0.4545, 0.1575, 0.5455, 0.1575, 0.5, 0.07873, 0.4091, 0.07873, 0.4545, 0.1575, 0.4091, 0.07873, 0.3636, 0.1575, 0.4545, 0.1575, 0.3182, 0.07873, 0.2727, 0.1575, 0.3636, 0.1575, 0.3182, 0.07873, 0.2273, 0.07873, 0.2727, 0.1575, 0.2273, 0.07873, 0.1818, 0.1575, 0.2727, 0.1575, 0.1364, 0.07873, 0.09091, 0.1575, 0.1818, 0.1575, 0.1364, 0.07873, 0.04545, 0.07873, 0.09091, 0.1575, 0.04545, 0.07873, 0.0, 0.1575, 0.09091, 0.1575, 0.6364, 0.1575, 0.5909, 0.07873, 0.5455, 0.1575, 0.6364, 0.1575, 0.6818, 0.07873, 0.5909, 0.07873, 0.6818, 0.07873, 0.6364, 0.0, 0.5909, 0.07873, 0.8636, 0.07873, 0.8182, 0.1575, 0.9091, 0.1575, 0.8636, 0.07873, 0.7727, 0.07873, 0.8182, 0.1575, 0.7727, 0.07873, 0.7273, 0.1575, 0.8182, 0.1575])
me_icosphere_006.materials.append(mat_material_002)
me_icosphere_006.use_remesh_fix_poles = True
me_icosphere_006.use_remesh_preserve_attributes = False
me_icosphere_006.use_mirror_vertex_groups = False
me_icosphere_006.update()

# ---- objects
ob_cube = bpy.data.objects.new('Cube', me_cube)
ob_icosphere = bpy.data.objects.new('Icosphere', me_icosphere)
ob_icosphere_001 = bpy.data.objects.new('Icosphere.001', me_icosphere_001)
ob_icosphere_002 = bpy.data.objects.new('Icosphere.002', me_icosphere_002)
ob_icosphere_003 = bpy.data.objects.new('Icosphere.003', me_icosphere_003)
ob_icosphere_004 = bpy.data.objects.new('Icosphere.004', me_icosphere_004)
ob_icosphere_005 = bpy.data.objects.new('Icosphere.005', me_icosphere_005)
ob_icosphere_006 = bpy.data.objects.new('Icosphere.006', me_icosphere_006)

# ---- transforms, parenting, visibility, modifiers, constraints
ob_cube.location = (0.0, 0.1443, 0.0)
ob_cube.scale = (0.0204, 0.0204, 0.0204)
ob_cube.lock_rotations_4d = False
ob_cube.empty_display_type = 'ARROWS'
ob_cube.lineart.crease_threshold = 0.0
ob_icosphere.location = (0.06482, 0.1743, 0.1483)
ob_icosphere.scale = (0.03375, 0.03375, 0.03375)
ob_icosphere.lineart.crease_threshold = 0.0
ob_icosphere_001.location = (-0.03333, 0.1394, 0.2044)
ob_icosphere_001.scale = (0.04083, 0.04083, 0.04083)
ob_icosphere_001.lineart.crease_threshold = 0.0
ob_icosphere_002.location = (0.04909, 0.1677, 0.09296)
ob_icosphere_002.scale = (0.0204, 0.0204, 0.0204)
ob_icosphere_002.lineart.crease_threshold = 0.0
ob_icosphere_003.location = (0.0117, 0.1196, 0.09272)
ob_icosphere_003.rotation_euler = (-1.171, 0.825, -1.206)
ob_icosphere_003.scale = (0.004311, 0.01376, 0.01376)
ob_icosphere_003.lineart.crease_threshold = 0.0
ob_icosphere_004.location = (0.0296, 0.1006, 0.1132)
ob_icosphere_004.scale = (0.04969, 0.04969, 0.04969)
ob_icosphere_004.lineart.crease_threshold = 0.0
ob_icosphere_005.location = (-0.03522, 0.1605, 0.1824)
ob_icosphere_005.scale = (0.02666, 0.02666, 0.02666)
ob_icosphere_005.lineart.crease_threshold = 0.0
ob_icosphere_006.location = (0.03461, 0.1801, 0.1785)
ob_icosphere_006.scale = (0.04849, 0.04849, 0.04849)
ob_icosphere_006.lineart.crease_threshold = 0.0

# ---- collection membership
col_collection.objects.link(ob_cube)
col_collection.objects.link(ob_icosphere)
col_collection.objects.link(ob_icosphere_001)
col_collection.objects.link(ob_icosphere_002)
col_collection.objects.link(ob_icosphere_003)
col_collection.objects.link(ob_icosphere_004)
col_collection.objects.link(ob_icosphere_005)
col_collection.objects.link(ob_icosphere_006)

# ---- scene / render settings (as saved in the file)
scene.frame_start = 1; scene.frame_end = 250; scene.frame_set(1)
scene.render.engine = 'BLENDER_EEVEE_NEXT'
scene.cycles.use_denoising = False
scene.cycles.samples = 128
scene.cycles.sampling_pattern = 'TABULATED_SOBOL'
scene.cycles.use_adaptive_sampling = False
scene.cycles.use_light_tree = False
scene.view_settings.view_transform = 'Filmic'
bpy.context.view_layer.update()

# ---- added for rendering (the .blend has no active camera and no usable light): camera, sun
cam_auto = bpy.data.cameras.new('AutoCamera')
cam_auto.lens = 50.0
cam_auto.sensor_width = 36.0
cam_auto.clip_end = 1000.0
ob_auto_camera = bpy.data.objects.new('AutoCamera', cam_auto)
scene.collection.objects.link(ob_auto_camera)
ob_auto_camera.location = (0.330367, -0.241651, 0.375237)
ob_auto_camera.rotation_euler = (1.09748, -7.21219e-08, 0.694738)
scene.camera = ob_auto_camera
light_auto_sun = bpy.data.lights.new('AutoSun', 'SUN')
light_auto_sun.energy = 3.0
light_auto_sun.angle = 0.0523599
ob_auto_sun = bpy.data.objects.new('AutoSun', light_auto_sun)
scene.collection.objects.link(ob_auto_sun)
ob_auto_sun.rotation_euler = (0.872665, 0.174533, 0.523599)
bpy.context.view_layer.update()
